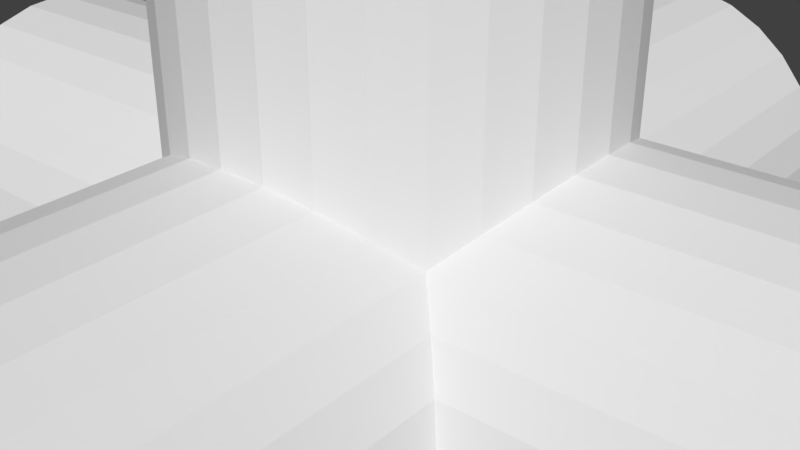 # Source: PuzzleCube.blend  (saved by Blender 2.77.0; exported with 4.5.12 LTS)
import bpy
from mathutils import Matrix  # noqa: F401  (used for matrix-valued properties, if any)

bpy.ops.wm.read_factory_settings(use_empty=True)
scene = bpy.context.scene
scene.name = 'Scene'

# ---- collections
col_collection_1 = bpy.data.collections.new('Collection 1'); scene.collection.children.link(col_collection_1)

# ---- materials (node trees are filled in below, after node groups)
mat_material = bpy.data.materials.new('Material')
mat_material.alpha_threshold = 0.0
mat_material.use_transparent_shadow = False
mat_material.roughness = 0.5
mat_material.line_color = (0.0, 0.0, 0.0, 1.0)

# ---- material node trees

# ---- world
world_world = bpy.data.worlds.new('World'); scene.world = world_world
world_world.color = (0.05088, 0.05088, 0.05088)
world_world.use_sun_shadow = False
world_world.sun_shadow_jitter_overblur = 0.0
world_world.cycles.sampling_method = 'MANUAL'

# ---- meshes
me_sphere = bpy.data.meshes.new('Sphere')
me_sphere.from_pydata([(-0.5004, 0.2073, -3.69e-08), (-0.5417, 0.0, -2.784e-08), (-0.1948, 0.5004, -0.0709), (-0.3599, 0.383, -0.131), (-0.4702, 0.2073, -0.1712), (-0.509, 0.0, -0.1853), (-0.4702, -0.2073, -0.1712), (-0.3599, -0.383, -0.131), (-0.1948, -0.5004, -0.0709), (5.407e-09, -0.5417, -4.159e-09), (-0.1588, 0.5004, -0.1332), (-0.2934, 0.383, -0.2462), (-0.3833, 0.2073, -0.3217), (-0.4149, 0.0, -0.3482), (-0.3833, -0.2073, -0.3217), (-0.2934, -0.383, -0.2462), (-0.1588, -0.5004, -0.1332), (-0.1036, 0.5004, -0.1795), (-0.1915, 0.383, -0.3317), (-0.2502, 0.2073, -0.4334), (-0.2708, 0.0, -0.4691), (-0.2502, -0.2073, -0.4334), (-0.1915, -0.383, -0.3317), (-0.1036, -0.5004, -0.1795), (-0.03599, 0.5004, -0.2041), (-0.06651, 0.383, -0.3772), (-0.0869, 0.2073, -0.4928), (-0.09406, 0.0, -0.5334), (-0.0869, -0.2073, -0.4928), (-0.06651, -0.383, -0.3772), (-0.03599, -0.5004, -0.2041), (0.03599, 0.5004, -0.2041), (0.06651, 0.383, -0.3772), (0.0869, 0.2073, -0.4928), (0.09406, 0.0, -0.5334), (0.0869, -0.2073, -0.4928), (0.06651, -0.383, -0.3772), (0.03599, -0.5004, -0.2041), (0.1036, 0.5004, -0.1795), (0.1915, 0.383, -0.3317), (0.2502, 0.2073, -0.4334), (0.2708, 0.0, -0.4691), (0.2502, -0.2073, -0.4334), (0.1915, -0.383, -0.3317), (0.1036, -0.5004, -0.1795), (0.1588, 0.5004, -0.1332), (0.2934, 0.383, -0.2462), (0.3833, 0.2073, -0.3217), (0.4149, 0.0, -0.3482), (0.3833, -0.2073, -0.3217), (0.2934, -0.383, -0.2462), (0.1588, -0.5004, -0.1332), (-7.145e-08, 0.5417, -2.354e-08), (0.1948, 0.5004, -0.0709), (0.3599, 0.383, -0.131), (0.4702, 0.2073, -0.1712), (0.509, 0.0, -0.1853), (0.4702, -0.2073, -0.1712), (0.3599, -0.383, -0.131), (0.1948, -0.5004, -0.0709), (0.2073, 0.5004, -5.806e-08), (0.383, 0.383, -8.118e-08), (0.5004, 0.2073, -1.058e-07), (0.5417, 0.0, -4.829e-08), (0.5004, -0.2073, -8.766e-08), (0.383, -0.383, -4.769e-08), (0.2073, -0.5004, -3.449e-08), (0.1948, 0.5004, 0.07089), (0.3599, 0.383, 0.131), (0.4702, 0.2073, 0.1712), (0.509, 0.0, 0.1853), (0.4702, -0.2073, 0.1712), (0.3599, -0.383, 0.131), (0.1948, -0.5004, 0.07089), (0.1588, 0.5004, 0.1332), (0.2934, 0.383, 0.2462), (0.3833, 0.2073, 0.3217), (0.4149, 0.0, 0.3482), (0.3833, -0.2073, 0.3217), (0.2934, -0.383, 0.2462), (0.1588, -0.5004, 0.1332), (0.1036, 0.5004, 0.1795), (0.1915, 0.383, 0.3317), (0.2502, 0.2073, 0.4334), (0.2708, 0.0, 0.4691), (0.2502, -0.2073, 0.4334), (0.1915, -0.383, 0.3317), (0.1036, -0.5004, 0.1795), (0.03599, 0.5004, 0.2041), (0.06651, 0.383, 0.3772), (0.0869, 0.2073, 0.4928), (0.09406, 0.0, 0.5334), (0.0869, -0.2073, 0.4928), (0.06651, -0.383, 0.3772), (0.03599, -0.5004, 0.2041), (-0.03599, 0.5004, 0.2041), (-0.06651, 0.383, 0.3772), (-0.0869, 0.2073, 0.4928), (-0.09406, 0.0, 0.5334), (-0.0869, -0.2073, 0.4928), (-0.06651, -0.383, 0.3772), (-0.03599, -0.5004, 0.2041), (-0.1036, 0.5004, 0.1795), (-0.1915, 0.383, 0.3317), (-0.2502, 0.2073, 0.4334), (-0.2708, 0.0, 0.4691), (-0.2502, -0.2073, 0.4334), (-0.1915, -0.383, 0.3317), (-0.1036, -0.5004, 0.1795), (-0.1588, 0.5004, 0.1332), (-0.2934, 0.383, 0.2462), (-0.3833, 0.2073, 0.3217), (-0.4149, 0.0, 0.3482), (-0.3833, -0.2073, 0.3217), (-0.2934, -0.383, 0.2462), (-0.1588, -0.5004, 0.1332), (-0.1948, 0.5004, 0.07089), (-0.3599, 0.383, 0.131), (-0.4702, 0.2073, 0.1712), (-0.509, 0.0, 0.1853), (-0.4702, -0.2073, 0.1712), (-0.3599, -0.383, 0.131), (-0.1948, -0.5004, 0.0709), (-0.2073, 0.5004, 1.055e-08), (-0.383, 0.383, 7.218e-08), (-0.5004, -0.2073, 8.991e-08), (-0.383, -0.383, 1.057e-07), (-0.2073, -0.5004, 5.833e-08)], [], [(127, 126, 7, 8), (125, 1, 5, 6), (0, 124, 3, 4), (123, 52, 2), (9, 127, 8), (126, 125, 6, 7), (1, 0, 4, 5), (124, 123, 2, 3), (9, 8, 16), (7, 6, 14, 15), (5, 4, 12, 13), (3, 2, 10, 11), (8, 7, 15, 16), (6, 5, 13, 14), (4, 3, 11, 12), (2, 52, 10), (13, 12, 19, 20), (11, 10, 17, 18), (16, 15, 22, 23), (14, 13, 20, 21), (12, 11, 18, 19), (10, 52, 17), (9, 16, 23), (15, 14, 21, 22), (23, 22, 29, 30), (21, 20, 27, 28), (19, 18, 25, 26), (17, 52, 24), (9, 23, 30), (22, 21, 28, 29), (20, 19, 26, 27), (18, 17, 24, 25), (26, 25, 32, 33), (24, 52, 31), (9, 30, 37), (29, 28, 35, 36), (27, 26, 33, 34), (25, 24, 31, 32), (30, 29, 36, 37), (28, 27, 34, 35), (9, 37, 44), (36, 35, 42, 43), (34, 33, 40, 41), (32, 31, 38, 39), (37, 36, 43, 44), (35, 34, 41, 42), (33, 32, 39, 40), (31, 52, 38), (39, 38, 45, 46), (44, 43, 50, 51), (42, 41, 48, 49), (40, 39, 46, 47), (38, 52, 45), (9, 44, 51), (43, 42, 49, 50), (41, 40, 47, 48), (51, 50, 58, 59), (49, 48, 56, 57), (47, 46, 54, 55), (45, 52, 53), (9, 51, 59), (50, 49, 57, 58), (48, 47, 55, 56), (46, 45, 53, 54), (53, 52, 60), (9, 59, 66), (58, 57, 64, 65), (56, 55, 62, 63), (54, 53, 60, 61), (59, 58, 65, 66), (57, 56, 63, 64), (55, 54, 61, 62), (65, 64, 71, 72), (63, 62, 69, 70), (61, 60, 67, 68), (66, 65, 72, 73), (64, 63, 70, 71), (62, 61, 68, 69), (60, 52, 67), (9, 66, 73), (73, 72, 79, 80), (71, 70, 77, 78), (69, 68, 75, 76), (67, 52, 74), (9, 73, 80), (72, 71, 78, 79), (70, 69, 76, 77), (68, 67, 74, 75), (78, 77, 84, 85), (76, 75, 82, 83), (74, 52, 81), (9, 80, 87), (79, 78, 85, 86), (77, 76, 83, 84), (75, 74, 81, 82), (80, 79, 86, 87), (9, 87, 94), (86, 85, 92, 93), (84, 83, 90, 91), (82, 81, 88, 89), (87, 86, 93, 94), (85, 84, 91, 92), (83, 82, 89, 90), (81, 52, 88), (91, 90, 97, 98), (89, 88, 95, 96), (94, 93, 100, 101), (92, 91, 98, 99), (90, 89, 96, 97), (88, 52, 95), (9, 94, 101), (93, 92, 99, 100), (101, 100, 107, 108), (99, 98, 105, 106), (97, 96, 103, 104), (95, 52, 102), (9, 101, 108), (100, 99, 106, 107), (98, 97, 104, 105), (96, 95, 102, 103), (104, 103, 110, 111), (102, 52, 109), (9, 108, 115), (107, 106, 113, 114), (105, 104, 111, 112), (103, 102, 109, 110), (108, 107, 114, 115), (106, 105, 112, 113), (9, 115, 122), (114, 113, 120, 121), (112, 111, 118, 119), (110, 109, 116, 117), (115, 114, 121, 122), (113, 112, 119, 120), (111, 110, 117, 118), (109, 52, 116), (117, 116, 123, 124), (122, 121, 126, 127), (120, 119, 1, 125), (118, 117, 124, 0), (116, 52, 123), (9, 122, 127), (121, 120, 125, 126), (119, 118, 0, 1)])
me_sphere.polygons.foreach_set('use_smooth', [True] * 144)
_uv = me_sphere.uv_layers.new(name='UVMap')
_uv.uv.foreach_set('vector', [0.0, 0.0, 1.0, 0.0, 1.0, 1.0, 0.0, 1.0, 0.0, 0.0, 1.0, 0.0, 1.0, 1.0, 0.0, 1.0, 0.0, 0.0, 1.0, 0.0, 1.0, 1.0, 0.0, 1.0, 0.0, 0.0, 1.0, 0.0, 1.0, 1.0, 0.0, 0.0, 1.0, 0.0, 1.0, 1.0, 0.0, 0.0, 1.0, 0.0, 1.0, 1.0, 0.0, 1.0, 0.0, 0.0, 1.0, 0.0, 1.0, 1.0, 0.0, 1.0, 0.0, 0.0, 1.0, 0.0, 1.0, 1.0, 0.0, 1.0, 0.0, 0.0, 1.0, 0.0, 1.0, 1.0, 0.0, 0.0, 1.0, 0.0, 1.0, 1.0, 0.0, 1.0, 0.0, 0.0, 1.0, 0.0, 1.0, 1.0, 0.0, 1.0, 0.0, 0.0, 1.0, 0.0, 1.0, 1.0, 0.0, 1.0, 0.0, 0.0, 1.0, 0.0, 1.0, 1.0, 0.0, 1.0, 0.0, 0.0, 1.0, 0.0, 1.0, 1.0, 0.0, 1.0, 0.0, 0.0, 1.0, 0.0, 1.0, 1.0, 0.0, 1.0, 0.0, 0.0, 1.0, 0.0, 1.0, 1.0, 0.0, 0.0, 1.0, 0.0, 1.0, 1.0, 0.0, 1.0, 0.0, 0.0, 1.0, 0.0, 1.0, 1.0, 0.0, 1.0, 0.0, 0.0, 1.0, 0.0, 1.0, 1.0, 0.0, 1.0, 0.0, 0.0, 1.0, 0.0, 1.0, 1.0, 0.0, 1.0, 0.0, 0.0, 1.0, 0.0, 1.0, 1.0, 0.0, 1.0, 0.0, 0.0, 1.0, 0.0, 1.0, 1.0, 0.0, 0.0, 1.0, 0.0, 1.0, 1.0, 0.0, 0.0, 1.0, 0.0, 1.0, 1.0, 0.0, 1.0, 0.0, 0.0, 1.0, 0.0, 1.0, 1.0, 0.0, 1.0, 0.0, 0.0, 1.0, 0.0, 1.0, 1.0, 0.0, 1.0, 0.0, 0.0, 1.0, 0.0, 1.0, 1.0, 0.0, 1.0, 0.0, 0.0, 1.0, 0.0, 1.0, 1.0, 0.0, 0.0, 1.0, 0.0, 1.0, 1.0, 0.0, 0.0, 1.0, 0.0, 1.0, 1.0, 0.0, 1.0, 0.0, 0.0, 1.0, 0.0, 1.0, 1.0, 0.0, 1.0, 0.0, 0.0, 1.0, 0.0, 1.0, 1.0, 0.0, 1.0, 0.0, 0.0, 1.0, 0.0, 1.0, 1.0, 0.0, 1.0, 0.0, 0.0, 1.0, 0.0, 1.0, 1.0, 0.0, 0.0, 1.0, 0.0, 1.0, 1.0, 0.0, 0.0, 1.0, 0.0, 1.0, 1.0, 0.0, 1.0, 0.0, 0.0, 1.0, 0.0, 1.0, 1.0, 0.0, 1.0, 0.0, 0.0, 1.0, 0.0, 1.0, 1.0, 0.0, 1.0, 0.0, 0.0, 1.0, 0.0, 1.0, 1.0, 0.0, 1.0, 0.0, 0.0, 1.0, 0.0, 1.0, 1.0, 0.0, 1.0, 0.0, 0.0, 1.0, 0.0, 1.0, 1.0, 0.0, 0.0, 1.0, 0.0, 1.0, 1.0, 0.0, 1.0, 0.0, 0.0, 1.0, 0.0, 1.0, 1.0, 0.0, 1.0, 0.0, 0.0, 1.0, 0.0, 1.0, 1.0, 0.0, 1.0, 0.0, 0.0, 1.0, 0.0, 1.0, 1.0, 0.0, 1.0, 0.0, 0.0, 1.0, 0.0, 1.0, 1.0, 0.0, 1.0, 0.0, 0.0, 1.0, 0.0, 1.0, 1.0, 0.0, 1.0, 0.0, 0.0, 1.0, 0.0, 1.0, 1.0, 0.0, 0.0, 1.0, 0.0, 1.0, 1.0, 0.0, 1.0, 0.0, 0.0, 1.0, 0.0, 1.0, 1.0, 0.0, 1.0, 0.0, 0.0, 1.0, 0.0, 1.0, 1.0, 0.0, 1.0, 0.0, 0.0, 1.0, 0.0, 1.0, 1.0, 0.0, 1.0, 0.0, 0.0, 1.0, 0.0, 1.0, 1.0, 0.0, 0.0, 1.0, 0.0, 1.0, 1.0, 0.0, 0.0, 1.0, 0.0, 1.0, 1.0, 0.0, 1.0, 0.0, 0.0, 1.0, 0.0, 1.0, 1.0, 0.0, 1.0, 0.0, 0.0, 1.0, 0.0, 1.0, 1.0, 0.0, 1.0, 0.0, 0.0, 1.0, 0.0, 1.0, 1.0, 0.0, 1.0, 0.0, 0.0, 1.0, 0.0, 1.0, 1.0, 0.0, 1.0, 0.0, 0.0, 1.0, 0.0, 1.0, 1.0, 0.0, 0.0, 1.0, 0.0, 1.0, 1.0, 0.0, 0.0, 1.0, 0.0, 1.0, 1.0, 0.0, 1.0, 0.0, 0.0, 1.0, 0.0, 1.0, 1.0, 0.0, 1.0, 0.0, 0.0, 1.0, 0.0, 1.0, 1.0, 0.0, 1.0, 0.0, 0.0, 1.0, 0.0, 1.0, 1.0, 0.0, 0.0, 1.0, 0.0, 1.0, 1.0, 0.0, 0.0, 1.0, 0.0, 1.0, 1.0, 0.0, 1.0, 0.0, 0.0, 1.0, 0.0, 1.0, 1.0, 0.0, 1.0, 0.0, 0.0, 1.0, 0.0, 1.0, 1.0, 0.0, 1.0, 0.0, 0.0, 1.0, 0.0, 1.0, 1.0, 0.0, 1.0, 0.0, 0.0, 1.0, 0.0, 1.0, 1.0, 0.0, 1.0, 0.0, 0.0, 1.0, 0.0, 1.0, 1.0, 0.0, 1.0, 0.0, 0.0, 1.0, 0.0, 1.0, 1.0, 0.0, 1.0, 0.0, 0.0, 1.0, 0.0, 1.0, 1.0, 0.0, 1.0, 0.0, 0.0, 1.0, 0.0, 1.0, 1.0, 0.0, 1.0, 0.0, 0.0, 1.0, 0.0, 1.0, 1.0, 0.0, 1.0, 0.0, 0.0, 1.0, 0.0, 1.0, 1.0, 0.0, 1.0, 0.0, 0.0, 1.0, 0.0, 1.0, 1.0, 0.0, 1.0, 0.0, 0.0, 1.0, 0.0, 1.0, 1.0, 0.0, 0.0, 1.0, 0.0, 1.0, 1.0, 0.0, 0.0, 1.0, 0.0, 1.0, 1.0, 0.0, 1.0, 0.0, 0.0, 1.0, 0.0, 1.0, 1.0, 0.0, 1.0, 0.0, 0.0, 1.0, 0.0, 1.0, 1.0, 0.0, 1.0, 0.0, 0.0, 1.0, 0.0, 1.0, 1.0, 0.0, 0.0, 1.0, 0.0, 1.0, 1.0, 0.0, 0.0, 1.0, 0.0, 1.0, 1.0, 0.0, 1.0, 0.0, 0.0, 1.0, 0.0, 1.0, 1.0, 0.0, 1.0, 0.0, 0.0, 1.0, 0.0, 1.0, 1.0, 0.0, 1.0, 0.0, 0.0, 1.0, 0.0, 1.0, 1.0, 0.0, 1.0, 0.0, 0.0, 1.0, 0.0, 1.0, 1.0, 0.0, 1.0, 0.0, 0.0, 1.0, 0.0, 1.0, 1.0, 0.0, 0.0, 1.0, 0.0, 1.0, 1.0, 0.0, 0.0, 1.0, 0.0, 1.0, 1.0, 0.0, 1.0, 0.0, 0.0, 1.0, 0.0, 1.0, 1.0, 0.0, 1.0, 0.0, 0.0, 1.0, 0.0, 1.0, 1.0, 0.0, 1.0, 0.0, 0.0, 1.0, 0.0, 1.0, 1.0, 0.0, 1.0, 0.0, 0.0, 1.0, 0.0, 1.0, 1.0, 0.0, 0.0, 1.0, 0.0, 1.0, 1.0, 0.0, 1.0, 0.0, 0.0, 1.0, 0.0, 1.0, 1.0, 0.0, 1.0, 0.0, 0.0, 1.0, 0.0, 1.0, 1.0, 0.0, 1.0, 0.0, 0.0, 1.0, 0.0, 1.0, 1.0, 0.0, 1.0, 0.0, 0.0, 1.0, 0.0, 1.0, 1.0, 0.0, 1.0, 0.0, 0.0, 1.0, 0.0, 1.0, 1.0, 0.0, 1.0, 0.0, 0.0, 1.0, 0.0, 1.0, 1.0, 0.0, 0.0, 1.0, 0.0, 1.0, 1.0, 0.0, 1.0, 0.0, 0.0, 1.0, 0.0, 1.0, 1.0, 0.0, 1.0, 0.0, 0.0, 1.0, 0.0, 1.0, 1.0, 0.0, 1.0, 0.0, 0.0, 1.0, 0.0, 1.0, 1.0, 0.0, 1.0, 0.0, 0.0, 1.0, 0.0, 1.0, 1.0, 0.0, 1.0, 0.0, 0.0, 1.0, 0.0, 1.0, 1.0, 0.0, 0.0, 1.0, 0.0, 1.0, 1.0, 0.0, 0.0, 1.0, 0.0, 1.0, 1.0, 0.0, 1.0, 0.0, 0.0, 1.0, 0.0, 1.0, 1.0, 0.0, 1.0, 0.0, 0.0, 1.0, 0.0, 1.0, 1.0, 0.0, 1.0, 0.0, 0.0, 1.0, 0.0, 1.0, 1.0, 0.0, 1.0, 0.0, 0.0, 1.0, 0.0, 1.0, 1.0, 0.0, 0.0, 1.0, 0.0, 1.0, 1.0, 0.0, 0.0, 1.0, 0.0, 1.0, 1.0, 0.0, 1.0, 0.0, 0.0, 1.0, 0.0, 1.0, 1.0, 0.0, 1.0, 0.0, 0.0, 1.0, 0.0, 1.0, 1.0, 0.0, 1.0, 0.0, 0.0, 1.0, 0.0, 1.0, 1.0, 0.0, 1.0, 0.0, 0.0, 1.0, 0.0, 1.0, 1.0, 0.0, 0.0, 1.0, 0.0, 1.0, 1.0, 0.0, 0.0, 1.0, 0.0, 1.0, 1.0, 0.0, 1.0, 0.0, 0.0, 1.0, 0.0, 1.0, 1.0, 0.0, 1.0, 0.0, 0.0, 1.0, 0.0, 1.0, 1.0, 0.0, 1.0, 0.0, 0.0, 1.0, 0.0, 1.0, 1.0, 0.0, 1.0, 0.0, 0.0, 1.0, 0.0, 1.0, 1.0, 0.0, 1.0, 0.0, 0.0, 1.0, 0.0, 1.0, 1.0, 0.0, 0.0, 1.0, 0.0, 1.0, 1.0, 0.0, 1.0, 0.0, 0.0, 1.0, 0.0, 1.0, 1.0, 0.0, 1.0, 0.0, 0.0, 1.0, 0.0, 1.0, 1.0, 0.0, 1.0, 0.0, 0.0, 1.0, 0.0, 1.0, 1.0, 0.0, 1.0, 0.0, 0.0, 1.0, 0.0, 1.0, 1.0, 0.0, 1.0, 0.0, 0.0, 1.0, 0.0, 1.0, 1.0, 0.0, 1.0, 0.0, 0.0, 1.0, 0.0, 1.0, 1.0, 0.0, 0.0, 1.0, 0.0, 1.0, 1.0, 0.0, 1.0, 0.0, 0.0, 1.0, 0.0, 1.0, 1.0, 0.0, 1.0, 0.0, 0.0, 1.0, 0.0, 1.0, 1.0, 0.0, 1.0, 0.0, 0.0, 1.0, 0.0, 1.0, 1.0, 0.0, 1.0, 0.0, 0.0, 1.0, 0.0, 1.0, 1.0, 0.0, 0.0, 1.0, 0.0, 1.0, 1.0, 0.0, 0.0, 1.0, 0.0, 1.0, 1.0, 0.0, 1.0, 0.0, 0.0, 1.0, 0.0, 1.0, 1.0, 0.0, 1.0])
me_sphere.use_remesh_preserve_volume = False
me_sphere.use_remesh_preserve_attributes = False
me_sphere.use_mirror_vertex_groups = False
me_sphere.update()
me_cylinder_002 = bpy.data.meshes.new('Cylinder.002')
me_cylinder_002.from_pydata([(0.0, 1.0, -1.0), (0.0, 1.0, 1.0), (0.1951, 0.9808, -1.0), (0.1951, 0.9808, 1.0), (0.3827, 0.9239, -1.0), (0.3827, 0.9239, 1.0), (0.5556, 0.8315, -1.0), (0.5556, 0.8315, 1.0), (0.7071, 0.7071, -1.0), (0.7071, 0.7071, 1.0), (0.8315, 0.5556, -1.0), (0.8315, 0.5556, 1.0), (0.9239, 0.3827, -1.0), (0.9239, 0.3827, 1.0), (0.9808, 0.1951, -1.0), (0.9808, 0.1951, 1.0), (1.0, 7.55e-08, -1.0), (1.0, 7.55e-08, 1.0), (0.9808, -0.1951, -1.0), (0.9808, -0.1951, 1.0), (0.9239, -0.3827, -1.0), (0.9239, -0.3827, 1.0), (0.8315, -0.5556, -1.0), (0.8315, -0.5556, 1.0), (0.7071, -0.7071, -1.0), (0.7071, -0.7071, 1.0), (0.5556, -0.8315, -1.0), (0.5556, -0.8315, 1.0), (0.3827, -0.9239, -1.0), (0.3827, -0.9239, 1.0), (0.1951, -0.9808, -1.0), (0.1951, -0.9808, 1.0), (-3.258e-07, -1.0, -1.0), (-3.258e-07, -1.0, 1.0), (-0.1951, -0.9808, -1.0), (-0.1951, -0.9808, 1.0), (-0.3827, -0.9239, -1.0), (-0.3827, -0.9239, 1.0), (-0.5556, -0.8315, -1.0), (-0.5556, -0.8315, 1.0), (-0.7071, -0.7071, -1.0), (-0.7071, -0.7071, 1.0), (-0.8315, -0.5556, -1.0), (-0.8315, -0.5556, 1.0), (-0.9239, -0.3827, -1.0), (-0.9239, -0.3827, 1.0), (-0.9808, -0.1951, -1.0), (-0.9808, -0.1951, 1.0), (-1.0, 9.656e-07, -1.0), (-1.0, 9.656e-07, 1.0), (-0.9808, 0.1951, -1.0), (-0.9808, 0.1951, 1.0), (-0.9239, 0.3827, -1.0), (-0.9239, 0.3827, 1.0), (-0.8315, 0.5556, -1.0), (-0.8315, 0.5556, 1.0), (-0.7071, 0.7071, -1.0), (-0.7071, 0.7071, 1.0), (-0.5556, 0.8315, -1.0), (-0.5556, 0.8315, 1.0), (-0.3827, 0.9239, -1.0), (-0.3827, 0.9239, 1.0), (-0.1951, 0.9808, -1.0), (-0.1951, 0.9808, 1.0)], [], [(0, 1, 3, 2), (2, 3, 5, 4), (4, 5, 7, 6), (6, 7, 9, 8), (8, 9, 11, 10), (10, 11, 13, 12), (12, 13, 15, 14), (14, 15, 17, 16), (16, 17, 19, 18), (18, 19, 21, 20), (20, 21, 23, 22), (22, 23, 25, 24), (24, 25, 27, 26), (26, 27, 29, 28), (28, 29, 31, 30), (30, 31, 33, 32), (32, 33, 35, 34), (34, 35, 37, 36), (36, 37, 39, 38), (38, 39, 41, 40), (40, 41, 43, 42), (42, 43, 45, 44), (44, 45, 47, 46), (46, 47, 49, 48), (48, 49, 51, 50), (50, 51, 53, 52), (52, 53, 55, 54), (54, 55, 57, 56), (56, 57, 59, 58), (58, 59, 61, 60), (3, 1, 63, 61, 59, 57, 55, 53, 51, 49, 47, 45, 43, 41, 39, 37, 35, 33, 31, 29, 27, 25, 23, 21, 19, 17, 15, 13, 11, 9, 7, 5), (60, 61, 63, 62), (62, 63, 1, 0), (0, 2, 4, 6, 8, 10, 12, 14, 16, 18, 20, 22, 24, 26, 28, 30, 32, 34, 36, 38, 40, 42, 44, 46, 48, 50, 52, 54, 56, 58, 60, 62)])
me_cylinder_002.use_remesh_preserve_volume = False
me_cylinder_002.use_remesh_preserve_attributes = False
me_cylinder_002.use_mirror_vertex_groups = False
me_cylinder_002.update()
me_cylinder_001 = bpy.data.meshes.new('Cylinder.001')
me_cylinder_001.from_pydata([(0.0, 1.0, -1.0), (0.0, 1.0, 1.0), (0.1951, 0.9808, -1.0), (0.1951, 0.9808, 1.0), (0.3827, 0.9239, -1.0), (0.3827, 0.9239, 1.0), (0.5556, 0.8315, -1.0), (0.5556, 0.8315, 1.0), (0.7071, 0.7071, -1.0), (0.7071, 0.7071, 1.0), (0.8315, 0.5556, -1.0), (0.8315, 0.5556, 1.0), (0.9239, 0.3827, -1.0), (0.9239, 0.3827, 1.0), (0.9808, 0.1951, -1.0), (0.9808, 0.1951, 1.0), (1.0, 7.55e-08, -1.0), (1.0, 7.55e-08, 1.0), (0.9808, -0.1951, -1.0), (0.9808, -0.1951, 1.0), (0.9239, -0.3827, -1.0), (0.9239, -0.3827, 1.0), (0.8315, -0.5556, -1.0), (0.8315, -0.5556, 1.0), (0.7071, -0.7071, -1.0), (0.7071, -0.7071, 1.0), (0.5556, -0.8315, -1.0), (0.5556, -0.8315, 1.0), (0.3827, -0.9239, -1.0), (0.3827, -0.9239, 1.0), (0.1951, -0.9808, -1.0), (0.1951, -0.9808, 1.0), (-3.258e-07, -1.0, -1.0), (-3.258e-07, -1.0, 1.0), (-0.1951, -0.9808, -1.0), (-0.1951, -0.9808, 1.0), (-0.3827, -0.9239, -1.0), (-0.3827, -0.9239, 1.0), (-0.5556, -0.8315, -1.0), (-0.5556, -0.8315, 1.0), (-0.7071, -0.7071, -1.0), (-0.7071, -0.7071, 1.0), (-0.8315, -0.5556, -1.0), (-0.8315, -0.5556, 1.0), (-0.9239, -0.3827, -1.0), (-0.9239, -0.3827, 1.0), (-0.9808, -0.1951, -1.0), (-0.9808, -0.1951, 1.0), (-1.0, 9.656e-07, -1.0), (-1.0, 9.656e-07, 1.0), (-0.9808, 0.1951, -1.0), (-0.9808, 0.1951, 1.0), (-0.9239, 0.3827, -1.0), (-0.9239, 0.3827, 1.0), (-0.8315, 0.5556, -1.0), (-0.8315, 0.5556, 1.0), (-0.7071, 0.7071, -1.0), (-0.7071, 0.7071, 1.0), (-0.5556, 0.8315, -1.0), (-0.5556, 0.8315, 1.0), (-0.3827, 0.9239, -1.0), (-0.3827, 0.9239, 1.0), (-0.1951, 0.9808, -1.0), (-0.1951, 0.9808, 1.0)], [], [(0, 1, 3, 2), (2, 3, 5, 4), (4, 5, 7, 6), (6, 7, 9, 8), (8, 9, 11, 10), (10, 11, 13, 12), (12, 13, 15, 14), (14, 15, 17, 16), (16, 17, 19, 18), (18, 19, 21, 20), (20, 21, 23, 22), (22, 23, 25, 24), (24, 25, 27, 26), (26, 27, 29, 28), (28, 29, 31, 30), (30, 31, 33, 32), (32, 33, 35, 34), (34, 35, 37, 36), (36, 37, 39, 38), (38, 39, 41, 40), (40, 41, 43, 42), (42, 43, 45, 44), (44, 45, 47, 46), (46, 47, 49, 48), (48, 49, 51, 50), (50, 51, 53, 52), (52, 53, 55, 54), (54, 55, 57, 56), (56, 57, 59, 58), (58, 59, 61, 60), (3, 1, 63, 61, 59, 57, 55, 53, 51, 49, 47, 45, 43, 41, 39, 37, 35, 33, 31, 29, 27, 25, 23, 21, 19, 17, 15, 13, 11, 9, 7, 5), (60, 61, 63, 62), (62, 63, 1, 0), (0, 2, 4, 6, 8, 10, 12, 14, 16, 18, 20, 22, 24, 26, 28, 30, 32, 34, 36, 38, 40, 42, 44, 46, 48, 50, 52, 54, 56, 58, 60, 62)])
me_cylinder_001.use_remesh_preserve_volume = False
me_cylinder_001.use_remesh_preserve_attributes = False
me_cylinder_001.use_mirror_vertex_groups = False
me_cylinder_001.update()
me_cylinder = bpy.data.meshes.new('Cylinder')
me_cylinder.from_pydata([(0.0, 1.0, -1.0), (0.0, 1.0, 1.0), (0.1951, 0.9808, -1.0), (0.1951, 0.9808, 1.0), (0.3827, 0.9239, -1.0), (0.3827, 0.9239, 1.0), (0.5556, 0.8315, -1.0), (0.5556, 0.8315, 1.0), (0.7071, 0.7071, -1.0), (0.7071, 0.7071, 1.0), (0.8315, 0.5556, -1.0), (0.8315, 0.5556, 1.0), (0.9239, 0.3827, -1.0), (0.9239, 0.3827, 1.0), (0.9808, 0.1951, -1.0), (0.9808, 0.1951, 1.0), (1.0, 7.55e-08, -1.0), (1.0, 7.55e-08, 1.0), (0.9808, -0.1951, -1.0), (0.9808, -0.1951, 1.0), (0.9239, -0.3827, -1.0), (0.9239, -0.3827, 1.0), (0.8315, -0.5556, -1.0), (0.8315, -0.5556, 1.0), (0.7071, -0.7071, -1.0), (0.7071, -0.7071, 1.0), (0.5556, -0.8315, -1.0), (0.5556, -0.8315, 1.0), (0.3827, -0.9239, -1.0), (0.3827, -0.9239, 1.0), (0.1951, -0.9808, -1.0), (0.1951, -0.9808, 1.0), (-3.258e-07, -1.0, -1.0), (-3.258e-07, -1.0, 1.0), (-0.1951, -0.9808, -1.0), (-0.1951, -0.9808, 1.0), (-0.3827, -0.9239, -1.0), (-0.3827, -0.9239, 1.0), (-0.5556, -0.8315, -1.0), (-0.5556, -0.8315, 1.0), (-0.7071, -0.7071, -1.0), (-0.7071, -0.7071, 1.0), (-0.8315, -0.5556, -1.0), (-0.8315, -0.5556, 1.0), (-0.9239, -0.3827, -1.0), (-0.9239, -0.3827, 1.0), (-0.9808, -0.1951, -1.0), (-0.9808, -0.1951, 1.0), (-1.0, 9.656e-07, -1.0), (-1.0, 9.656e-07, 1.0), (-0.9808, 0.1951, -1.0), (-0.9808, 0.1951, 1.0), (-0.9239, 0.3827, -1.0), (-0.9239, 0.3827, 1.0), (-0.8315, 0.5556, -1.0), (-0.8315, 0.5556, 1.0), (-0.7071, 0.7071, -1.0), (-0.7071, 0.7071, 1.0), (-0.5556, 0.8315, -1.0), (-0.5556, 0.8315, 1.0), (-0.3827, 0.9239, -1.0), (-0.3827, 0.9239, 1.0), (-0.1951, 0.9808, -1.0), (-0.1951, 0.9808, 1.0)], [], [(0, 1, 3, 2), (2, 3, 5, 4), (4, 5, 7, 6), (6, 7, 9, 8), (8, 9, 11, 10), (10, 11, 13, 12), (12, 13, 15, 14), (14, 15, 17, 16), (16, 17, 19, 18), (18, 19, 21, 20), (20, 21, 23, 22), (22, 23, 25, 24), (24, 25, 27, 26), (26, 27, 29, 28), (28, 29, 31, 30), (30, 31, 33, 32), (32, 33, 35, 34), (34, 35, 37, 36), (36, 37, 39, 38), (38, 39, 41, 40), (40, 41, 43, 42), (42, 43, 45, 44), (44, 45, 47, 46), (46, 47, 49, 48), (48, 49, 51, 50), (50, 51, 53, 52), (52, 53, 55, 54), (54, 55, 57, 56), (56, 57, 59, 58), (58, 59, 61, 60), (3, 1, 63, 61, 59, 57, 55, 53, 51, 49, 47, 45, 43, 41, 39, 37, 35, 33, 31, 29, 27, 25, 23, 21, 19, 17, 15, 13, 11, 9, 7, 5), (60, 61, 63, 62), (62, 63, 1, 0), (0, 2, 4, 6, 8, 10, 12, 14, 16, 18, 20, 22, 24, 26, 28, 30, 32, 34, 36, 38, 40, 42, 44, 46, 48, 50, 52, 54, 56, 58, 60, 62)])
me_cylinder.use_remesh_preserve_volume = False
me_cylinder.use_remesh_preserve_attributes = False
me_cylinder.use_mirror_vertex_groups = False
me_cylinder.update()
me_cube = bpy.data.meshes.new('Cube')
me_cube.from_pydata([(0.5745, 0.01811, 0.1143), (0.5858, 0.01811, -4.502e-08), (0.5745, 0.01811, -0.1143), (0.5412, 0.01811, -0.2242), (0.4871, 0.01811, -0.3254), (0.4142, 0.01811, -0.4142), (0.3254, 0.01811, -0.4871), (0.2242, 0.01811, -0.5412), (0.1143, 0.01811, -0.5745), (0.0, 0.01811, -0.5858), (-0.1143, 0.01811, -0.5745), (-0.2242, 0.01811, -0.5412), (-0.3254, 0.01811, -0.4871), (-0.4142, 0.01811, -0.4142), (-0.4871, 0.01811, -0.3254), (-0.5412, 0.01811, -0.2242), (-0.5745, 0.01811, -0.1143), (-0.5858, 0.01811, -5.664e-07), (-1.016, 0.01811, -1.016), (1.016, 0.01811, -1.016), (0.1143, 0.01811, 0.5745), (0.2242, 0.01811, 0.5412), (0.3254, 0.01811, 0.4871), (0.4142, 0.01811, 0.4142), (0.4871, 0.01811, 0.3254), (0.5412, 0.01811, 0.2242), (1.016, 0.01811, 1.016), (-1.016, 0.01811, 1.016), (-0.5745, 0.01811, 0.1143), (-0.5412, 0.01811, 0.2242), (-0.4871, 0.01811, 0.3254), (-0.4142, 0.01811, 0.4142), (-0.3254, 0.01811, 0.4871), (-0.2242, 0.01811, 0.5412), (-0.1143, 0.01811, 0.5745), (-1.909e-07, 0.01811, 0.5858), (0.5858, 0.4485, 2.155e-07), (0.5858, 0.4485, -6.383e-08), (0.5745, 0.4598, -0.1143), (0.5412, 0.4931, -0.2242), (0.4142, 0.6201, -0.4142), (0.4871, 0.5472, -0.3254), (0.4142, 0.6201, -0.4142), (0.3254, 0.5472, -0.4871), (0.3254, 0.5472, -0.4871), (0.2242, 0.4931, -0.5412), (0.2242, 0.4931, -0.5412), (0.1143, 0.4598, -0.5745), (0.1143, 0.4598, -0.5745), (-4e-17, 0.4485, -0.5858), (-1.909e-07, 0.4485, -0.5858), (-0.1143, 0.4598, -0.5745), (-0.1143, 0.4598, -0.5745), (-0.2242, 0.4931, -0.5412), (-0.2242, 0.4931, -0.5412), (-0.3254, 0.5472, -0.4871), (-0.3254, 0.5472, -0.4871), (-0.4142, 0.6201, -0.4142), (-0.4142, 0.6201, -0.4142), (-0.4871, 0.5472, -0.3254), (-0.4871, 0.5472, -0.3254), (-0.5412, 0.4931, -0.2242), (-0.5412, 0.4931, -0.2242), (-0.5745, 0.4598, -0.1143), (-0.5858, 0.4485, -5.852e-07), (-1.909e-07, 0.4485, -1.016), (0.1143, 0.4598, -1.016), (0.2242, 0.4931, -1.016), (0.3254, 0.5472, -1.016), (0.4142, 0.6201, -1.016), (0.4871, 0.7088, -1.016), (0.5412, 0.8101, -1.016), (0.5745, 0.92, -1.016), (0.5858, 1.034, -1.016), (0.5745, 1.149, -1.016), (0.5412, 1.258, -1.016), (0.4871, 1.36, -1.016), (0.4142, 1.448, -1.016), (0.3254, 1.521, -1.016), (0.2242, 1.575, -1.016), (0.1143, 1.609, -1.016), (-1.016, 2.05, -1.016), (1.016, 2.05, -1.016), (0.0, 1.62, -1.016), (-0.1143, 1.609, -1.016), (-0.2242, 1.575, -1.016), (-0.3254, 1.521, -1.016), (-0.4142, 1.448, -1.016), (-0.4871, 1.36, -1.016), (-0.5412, 1.258, -1.016), (-0.5745, 1.149, -1.016), (-0.5858, 1.034, -1.016), (-0.5745, 0.92, -1.016), (-0.5412, 0.8101, -1.016), (-0.4871, 0.7088, -1.016), (-0.4142, 0.6201, -1.016), (-0.3254, 0.5472, -1.016), (-0.2242, 0.4931, -1.016), (-0.1143, 0.4598, -1.016), (0.1143, 0.4598, 0.5745), (-1.909e-07, 0.4485, 0.5858), (0.2242, 0.4931, 0.5412), (0.3254, 0.5472, 0.4871), (0.4142, 0.6201, 0.4142), (0.4871, 0.5472, 0.3254), (0.4871, 0.5472, 0.3254), (0.5412, 0.4931, 0.2242), (0.5412, 0.4931, 0.2242), (0.5745, 0.4598, 0.1143), (0.5745, 0.4598, 0.1143), (1.016, 1.62, 5.903e-09), (1.016, 1.609, -0.1143), (1.016, 1.575, -0.2242), (1.016, 1.521, -0.3254), (1.016, 1.448, -0.4142), (1.016, 1.36, -0.4871), (1.016, 1.258, -0.5412), (1.016, 1.149, -0.5745), (1.016, 1.034, -0.5858), (1.016, 0.92, -0.5745), (1.016, 0.8101, -0.5412), (1.016, 0.7088, -0.4871), (1.016, 0.6201, -0.4142), (1.016, 0.5472, -0.3254), (1.016, 0.4931, -0.2242), (1.016, 0.4598, -0.1143), (1.016, 0.4485, 2.48e-07), (-1.909e-07, 0.4485, 1.016), (-0.1143, 0.4598, 1.016), (-0.2242, 0.4931, 1.016), (-0.3254, 0.5472, 1.016), (-0.4142, 0.6201, 1.016), (-0.4871, 0.7088, 1.016), (-0.5412, 0.8101, 1.016), (-0.5745, 0.92, 1.016), (-0.5858, 1.034, 1.016), (-0.5745, 1.149, 1.016), (-0.5412, 1.258, 1.016), (-0.4871, 1.36, 1.016), (-0.4142, 1.448, 1.016), (-0.3254, 1.521, 1.016), (-0.2242, 1.575, 1.016), (-0.1143, 1.609, 1.016), (0.0, 1.62, 1.016), (1.016, 2.05, 1.016), (-1.016, 2.05, 1.016), (0.1143, 1.609, 1.016), (0.2242, 1.575, 1.016), (0.3254, 1.521, 1.016), (0.4142, 1.448, 1.016), (0.4871, 1.36, 1.016), (0.5412, 1.258, 1.016), (0.5745, 1.149, 1.016), (0.5858, 1.034, 1.016), (0.5745, 0.92, 1.016), (0.5412, 0.8101, 1.016), (0.4871, 0.7088, 1.016), (0.4142, 0.6201, 1.016), (0.3254, 0.5472, 1.016), (0.2242, 0.4931, 1.016), (0.1143, 0.4598, 1.016), (-1.016, 0.4485, 9.455e-08), (-1.016, 0.4598, -0.1143), (-1.016, 0.4931, -0.2242), (-1.016, 0.5472, -0.3254), (-1.016, 0.6201, -0.4142), (-1.016, 0.7088, -0.4871), (-1.016, 0.8101, -0.5412), (-1.016, 0.92, -0.5745), (-1.016, 1.034, -0.5858), (-1.016, 1.149, -0.5745), (-1.016, 1.258, -0.5412), (-1.016, 1.36, -0.4871), (-1.016, 1.448, -0.4142), (-1.016, 1.521, -0.3254), (-1.016, 1.575, -0.2242), (-1.016, 1.609, -0.1143), (-0.5858, 0.4485, 1.27e-07), (-0.5745, 0.4598, 0.1143), (-0.5745, 0.4598, 0.1143), (-0.5412, 0.4931, 0.2242), (-0.5412, 0.4931, 0.2242), (-0.4871, 0.5472, 0.3254), (-0.4871, 0.5472, 0.3254), (-0.4142, 0.6201, 0.4142), (-0.3254, 0.5472, 0.4871), (-0.4142, 0.6201, 0.4142), (-0.2242, 0.4931, 0.5412), (-0.1143, 0.4598, 0.5745), (0.5745, 0.4598, -0.1143), (0.5412, 0.4931, -0.2242), (-0.4142, 0.6201, -0.4142), (-0.5745, 0.4598, -0.1143), (-1.909e-07, 2.05, 0.5858), (-0.1143, 2.05, 0.5745), (-0.2242, 2.05, 0.5412), (-0.3254, 2.05, 0.4871), (-0.4142, 2.05, 0.4142), (-0.4871, 2.05, 0.3254), (-0.5412, 2.05, 0.2242), (-0.5745, 2.05, 0.1143), (-0.5858, 2.05, -6.552e-07), (-0.5745, 2.05, -0.1143), (-0.5412, 2.05, -0.2242), (-0.4871, 2.05, -0.3254), (-0.4142, 2.05, -0.4142), (-0.3254, 2.05, -0.4871), (-0.2242, 2.05, -0.5412), (-0.1143, 2.05, -0.5745), (1.016, 0.6201, 0.4142), (1.016, 0.5472, 0.3254), (1.016, 0.4931, 0.2242), (1.016, 0.4598, 0.1143), (1.016, 0.7088, 0.4871), (1.016, 0.8101, 0.5412), (1.016, 0.92, 0.5745), (1.016, 1.034, 0.5858), (1.016, 1.149, 0.5745), (1.016, 1.258, 0.5412), (1.016, 1.36, 0.4871), (1.016, 1.448, 0.4142), (1.016, 1.521, 0.3254), (1.016, 1.575, 0.2242), (1.016, 1.609, 0.1143), (0.5858, 1.62, -2.659e-08), (0.5858, 1.62, -1.15e-07), (0.5745, 1.609, -0.1143), (0.5745, 1.609, -0.1143), (0.5412, 1.575, -0.2242), (0.4871, 1.521, -0.3254), (0.4142, 1.448, -0.4142), (0.4871, 1.36, -0.4871), (0.4142, 1.448, -0.4142), (0.4142, 1.448, -0.4142), (0.5412, 1.258, -0.5412), (0.4871, 1.36, -0.4871), (0.5745, 1.149, -0.5745), (0.5412, 1.258, -0.5412), (0.5858, 1.034, -0.5858), (0.5745, 1.149, -0.5745), (0.5745, 0.92, -0.5745), (0.5858, 1.034, -0.5858), (0.5412, 0.8101, -0.5412), (0.5745, 0.92, -0.5745), (0.4871, 0.7088, -0.4871), (0.5412, 0.8101, -0.5412), (0.4871, 0.7088, -0.4871), (-1.016, 1.62, -1.475e-07), (-1.016, 1.609, 0.1143), (-1.016, 1.575, 0.2242), (-1.016, 1.521, 0.3254), (-1.016, 1.448, 0.4142), (-1.016, 1.36, 0.4871), (-1.016, 1.258, 0.5412), (-1.016, 1.149, 0.5745), (-1.016, 1.034, 0.5858), (-1.016, 0.92, 0.5745), (-1.016, 0.8101, 0.5412), (-1.016, 0.7088, 0.4871), (-1.016, 0.6201, 0.4142), (-1.016, 0.5472, 0.3254), (-1.016, 0.4931, 0.2242), (-1.016, 0.4598, 0.1143), (-0.4142, 0.6201, -0.4142), (-0.4871, 0.7088, -0.4871), (-0.4871, 0.7088, -0.4871), (-0.5412, 0.8101, -0.5412), (-0.5412, 0.8101, -0.5412), (-0.5745, 0.92, -0.5745), (-0.5745, 0.92, -0.5745), (-0.5858, 1.034, -0.5858), (-0.5858, 1.034, -0.5858), (-0.5745, 1.149, -0.5745), (-0.5412, 1.258, -0.5412), (-0.5551, 1.213, -0.5551), (-0.4871, 1.36, -0.4871), (-0.5008, 1.334, -0.5008), (-0.4871, 1.36, -0.4871), (-0.4871, 1.36, -0.4871), (-0.4142, 1.448, -0.4142), (-0.4871, 1.521, -0.3254), (-0.4871, 1.521, -0.3254), (-0.5412, 1.575, -0.2242), (-0.5412, 1.575, -0.2242), (-0.5745, 1.609, -0.1143), (-0.4142, 0.6201, 0.4142), (0.4871, 0.5472, -0.3254), (0.1143, 2.05, 0.5745), (0.0, 2.05, -0.5858), (0.1143, 2.05, -0.5745), (0.2242, 2.05, -0.5412), (0.3254, 2.05, -0.4871), (0.4142, 2.05, -0.4142), (0.4871, 2.05, -0.3254), (0.5412, 2.05, -0.2242), (0.5745, 2.05, -0.1143), (0.5858, 2.05, -1.339e-07), (0.5745, 2.05, 0.1143), (0.5412, 2.05, 0.2242), (0.4871, 2.05, 0.3254), (0.4142, 2.05, 0.4142), (0.3254, 2.05, 0.4871), (0.2242, 2.05, 0.5412), (-0.1143, 1.609, 0.5745), (-1.909e-07, 1.62, 0.5858), (-0.1143, 1.609, 0.5745), (-0.2242, 1.575, 0.5412), (-0.2242, 1.575, 0.5412), (-0.3254, 1.521, 0.4871), (-0.3254, 1.521, 0.4871), (-0.4142, 1.448, 0.4142), (-0.4142, 1.448, 0.4142), (-0.4142, 1.448, 0.4142), (-0.4871, 1.521, 0.3254), (-0.4142, 1.448, 0.4142), (-0.5412, 1.575, 0.2242), (-0.5745, 1.609, 0.1143), (-0.5858, 1.62, -6.364e-07), (-0.5745, 1.609, 0.1143), (-0.5858, 1.62, -1.15e-07), (-0.5745, 1.609, -0.1143), (-0.4142, 1.448, -0.4142), (-0.3254, 1.521, -0.4871), (-0.2242, 1.575, -0.5412), (-0.1143, 1.609, -0.5745), (0.4142, 0.6201, 0.4142), (0.4871, 0.7088, 0.4871), (0.4871, 0.7088, 0.4871), (0.5412, 0.8101, 0.5412), (0.5412, 0.8101, 0.5412), (0.5745, 0.92, 0.5745), (0.5745, 0.92, 0.5745), (0.5858, 1.034, 0.5858), (0.5858, 1.034, 0.5858), (0.5745, 1.149, 0.5745), (0.5745, 1.149, 0.5745), (0.5412, 1.258, 0.5412), (0.5412, 1.258, 0.5412), (0.4871, 1.36, 0.4871), (0.4871, 1.36, 0.4871), (0.4142, 1.448, 0.4142), (0.4142, 1.448, 0.4142), (0.4871, 1.521, 0.3254), (0.5412, 1.575, 0.2242), (0.5745, 1.609, 0.1143), (0.5745, 1.609, 0.1143), (0.5412, 1.575, -0.2242), (-0.5412, 1.575, 0.2242), (-0.4871, 1.521, 0.3254), (-0.4871, 1.36, 0.4871), (-0.4871, 1.36, 0.4871), (-0.5412, 1.258, 0.5412), (-0.5412, 1.258, 0.5412), (-0.5745, 1.149, 0.5745), (-0.5745, 1.149, 0.5745), (-0.5858, 1.034, 0.5858), (-0.5858, 1.034, 0.5858), (-0.5745, 0.92, 0.5745), (-0.5745, 0.92, 0.5745), (-0.5412, 0.8101, 0.5412), (-0.5412, 0.8101, 0.5412), (-0.4871, 0.7088, 0.4871), (-0.4871, 0.7088, 0.4871), (-0.4142, 0.6201, 0.4142), (-0.5745, 1.149, -0.5745), (-0.5412, 1.258, -0.5412), (-0.5412, 1.258, -0.5412), (0.1143, 1.609, 0.5745), (0.2242, 1.575, 0.5412), (0.1143, 1.609, 0.5745), (0.0, 1.62, 0.5858), (-2e-17, 1.62, -0.5858), (0.1143, 1.609, -0.5745), (0.2242, 1.575, -0.5412), (0.3254, 1.521, -0.4871), (0.5412, 1.575, 0.2242), (0.4871, 1.521, 0.3254), (0.4142, 1.448, 0.4142), (0.3254, 1.521, 0.4871), (0.3254, 1.521, 0.4871), (0.2242, 1.575, 0.5412)], [], [(0, 1, 2, 3, 4, 5, 6, 7, 8, 9, 10, 11, 12, 13, 14, 15, 16, 17, 18, 19), (20, 21, 22, 23, 24, 25, 0, 19, 26, 27, 18, 17, 28, 29, 30, 31, 32, 33, 34, 35), (1, 0, 109, 36, 37), (1, 37, 189, 38, 2), (38, 190, 39, 3, 2), (3, 39, 286, 41, 4), (40, 5, 4, 41, 42), (43, 6, 5, 40), (7, 6, 43, 44, 45), (8, 7, 45, 46, 47), (9, 8, 47, 48, 49), (10, 9, 49, 50, 51), (11, 10, 51, 52, 53), (12, 11, 53, 54, 55), (13, 12, 55, 56, 57), (58, 59, 14, 13, 57), (15, 14, 59, 60, 61), (16, 15, 61, 62, 63), (17, 16, 63, 192, 64), (18, 65, 66, 67, 68, 69, 70, 71, 72, 73, 74, 75, 76, 77, 78, 79, 80, 81, 82, 19), (18, 81, 80, 83, 84, 85, 86, 87, 88, 89, 90, 91, 92, 93, 94, 95, 96, 97, 98, 65), (99, 20, 35, 100), (101, 21, 20, 99), (102, 22, 21, 101), (103, 23, 22, 102), (24, 23, 103, 104, 105), (25, 24, 105, 106, 107), (0, 25, 107, 108, 109), (19, 82, 110, 111, 112, 113, 114, 115, 116, 117, 118, 119, 120, 121, 122, 123, 124, 125, 126, 26), (27, 127, 128, 129, 130, 131, 132, 133, 134, 135, 136, 137, 138, 139, 140, 141, 142, 143, 144, 145), (26, 144, 143, 146, 147, 148, 149, 150, 151, 152, 153, 154, 155, 156, 157, 158, 159, 160, 127, 27), (18, 27, 161, 162, 163, 164, 165, 166, 167, 168, 169, 170, 171, 172, 173, 174, 175, 176, 145, 81), (64, 177, 178, 28, 17), (29, 28, 178, 179, 180), (30, 29, 180, 181, 182), (31, 30, 182, 183, 184), (185, 32, 31, 184, 186), (187, 33, 32, 185), (188, 34, 33, 187), (100, 35, 34, 188), (42, 41, 286, 123, 122), (191, 165, 164, 60, 59, 58), (164, 163, 62, 61, 60), (62, 163, 162, 192, 63), (193, 194, 195, 196, 197, 198, 199, 200, 201, 202, 203, 204, 205, 206, 207, 208, 82, 81, 145, 144), (104, 103, 325, 209, 210), (106, 105, 104, 210, 211), (106, 211, 212, 108, 107), (108, 212, 126, 36, 109), (26, 126, 212, 211, 210, 209, 213, 214, 215, 216, 217, 218, 219, 220, 221, 222, 223, 110, 82, 144), (224, 225, 226, 111, 110), (112, 111, 226, 227, 346), (113, 112, 346, 228, 229), (229, 230, 114, 113), (231, 115, 114, 230, 232, 233), (234, 116, 115, 231, 235), (236, 117, 116, 234, 237), (238, 118, 117, 236, 239), (240, 119, 118, 238, 241), (242, 120, 119, 240, 243), (244, 121, 120, 242, 245), (42, 122, 121, 244, 246), (124, 123, 286, 39, 190), (190, 38, 189, 125, 124), (189, 37, 36, 126, 125), (27, 145, 176, 247, 248, 249, 250, 251, 252, 253, 254, 255, 256, 257, 258, 259, 260, 261, 262, 161), (177, 64, 192, 162, 161), (166, 165, 191, 263, 264), (167, 166, 264, 265, 266), (168, 167, 266, 267, 268), (169, 168, 268, 269, 270), (170, 169, 270, 271, 272), (273, 171, 170, 274), (275, 172, 171, 276), (173, 172, 277, 278, 279), (174, 173, 279, 280, 281), (175, 174, 281, 282, 283), (283, 284, 320, 176, 175), (262, 261, 181, 180, 179), (261, 260, 183, 182, 181), (184, 183, 260, 259, 285, 186), (287, 193, 144, 82, 208, 288, 289, 290, 291, 292, 293, 294, 295, 296, 297, 298, 299, 300, 301, 302), (303, 194, 193, 304, 305), (306, 195, 194, 303, 307), (308, 196, 195, 306, 309), (310, 197, 196, 308, 311, 312), (313, 198, 197, 310, 314), (317, 201, 200, 316, 318, 319), (284, 202, 201, 317, 320), (282, 203, 202, 284, 283), (280, 204, 203, 282, 281), (321, 205, 204, 280, 279), (322, 206, 205, 321), (323, 207, 206, 322), (324, 208, 207, 323), (326, 213, 209, 325, 327), (328, 214, 213, 326, 329), (330, 215, 214, 328, 331), (332, 216, 215, 330, 333), (334, 217, 216, 332, 335), (336, 218, 217, 334, 337), (338, 219, 218, 336, 339), (340, 341, 220, 219, 338), (221, 220, 341, 342, 376), (376, 343, 375, 222, 221), (223, 222, 375, 344, 345), (345, 224, 110, 223), (224, 345, 344, 297, 296, 225), (225, 296, 295, 227, 226), (229, 293, 292, 232, 230), (247, 176, 320, 317, 319), (248, 247, 319, 318), (249, 248, 318, 316, 347), (250, 249, 347, 315, 348), (251, 250, 348, 313, 314), (252, 251, 314, 310, 312, 349, 350), (253, 252, 350, 351, 352), (254, 253, 352, 353, 354), (255, 254, 354, 355, 356), (256, 255, 356, 357, 358), (257, 256, 358, 359, 360), (258, 257, 360, 361, 362), (259, 258, 362, 363, 285), (161, 262, 179, 178, 177), (170, 272, 364, 274), (365, 171, 273), (277, 172, 275), (171, 365, 366, 276), (367, 287, 302, 368, 369), (304, 193, 287, 367, 370), (371, 288, 208, 324), (372, 289, 288, 371), (373, 290, 289, 372), (374, 291, 290, 373), (232, 292, 291, 374), (228, 294, 293, 229), (227, 295, 294, 228, 346), (343, 298, 297, 344, 375), (342, 299, 298, 343, 376), (377, 300, 299, 342, 341, 340), (378, 301, 300, 377, 379), (368, 302, 301, 378, 380), (313, 348, 315, 199, 198), (315, 347, 316, 200, 199), (83, 80, 372, 371), (84, 83, 371, 324), (80, 79, 373, 372), (85, 84, 324, 323), (79, 78, 374, 373), (86, 85, 323, 322), (78, 77, 233, 232, 374), (87, 86, 322, 321), (77, 76, 235, 231, 233), (88, 87, 321, 279, 278), (76, 75, 237, 234, 235), (89, 88, 278, 277, 275, 276, 366), (75, 74, 239, 236, 237), (90, 89, 366, 365, 273, 274, 364), (74, 73, 241, 238, 239), (91, 90, 364, 272, 271), (73, 72, 243, 240, 241), (92, 91, 271, 270, 269), (72, 71, 245, 242, 243), (93, 92, 269, 268, 267), (71, 70, 246, 244, 245), (94, 93, 267, 266, 265), (70, 69, 40, 42, 246), (95, 94, 265, 264, 263), (69, 68, 44, 43, 40), (96, 95, 263, 191, 58, 57, 56), (68, 67, 46, 45, 44), (97, 96, 56, 55, 54), (67, 66, 48, 47, 46), (98, 97, 54, 53, 52), (66, 65, 50, 49, 48), (65, 98, 52, 51, 50), (370, 367, 369, 146, 143), (305, 304, 370, 143, 142), (369, 368, 380, 147, 146), (307, 303, 305, 142, 141), (380, 378, 379, 148, 147), (309, 306, 307, 141, 140), (379, 377, 149, 148), (311, 308, 309, 140, 139), (377, 340, 338, 339, 150, 149), (349, 312, 311, 139, 138), (339, 336, 337, 151, 150), (351, 350, 349, 138, 137), (337, 334, 335, 152, 151), (353, 352, 351, 137, 136), (335, 332, 333, 153, 152), (355, 354, 353, 136, 135), (333, 330, 331, 154, 153), (357, 356, 355, 135, 134), (331, 328, 329, 155, 154), (359, 358, 357, 134, 133), (329, 326, 327, 156, 155), (361, 360, 359, 133, 132), (327, 325, 103, 157, 156), (363, 362, 361, 132, 131), (103, 102, 158, 157), (185, 186, 285, 363, 131, 130), (102, 101, 159, 158), (187, 185, 130, 129), (101, 99, 160, 159), (188, 187, 129, 128), (99, 100, 127, 160), (100, 188, 128, 127)])
me_cube.polygons.foreach_set('use_smooth', [True] * 208)
_uv = me_cube.uv_layers.new(name='UVMap')
_uv.uv.foreach_set('vector', [0.3724, 0.4237, 0.3707, 0.4402, 0.3724, 0.4567, 0.3774, 0.4726, 0.3856, 0.4872, 0.3965, 0.5, 0.4099, 0.5105, 0.4251, 0.5183, 0.4417, 0.5231, 0.4589, 0.5248, 0.4761, 0.5231, 0.4926, 0.5183, 0.5079, 0.5105, 0.5212, 0.5, 0.5322, 0.4872, 0.5403, 0.4726, 0.5454, 0.4567, 0.5471, 0.4402, 0.6118, 0.5869, 0.3059, 0.5869, 0.4417, 0.3572, 0.4251, 0.362, 0.4099, 0.3699, 0.3965, 0.3804, 0.3856, 0.3932, 0.3774, 0.4078, 0.3724, 0.4237, 0.3059, 0.5869, 0.3059, 0.2935, 0.6118, 0.2935, 0.6118, 0.5869, 0.5471, 0.4402, 0.5454, 0.4237, 0.5403, 0.4078, 0.5322, 0.3932, 0.5212, 0.3804, 0.5079, 0.3699, 0.4926, 0.362, 0.4761, 0.3572, 0.4589, 0.3556, 0.7091, 0.6577, 0.7089, 0.6742, 0.6428, 0.6742, 0.6447, 0.6577, 0.6447, 0.6577, 0.7091, 0.6577, 0.6447, 0.6577, 0.6428, 0.6412, 0.6428, 0.6412, 0.7089, 0.6412, 0.6428, 0.6412, 0.6372, 0.6253, 0.6372, 0.6253, 0.7083, 0.6253, 0.7089, 0.6412, 0.7083, 0.6253, 0.6372, 0.6253, 0.6281, 0.6107, 0.6281, 0.6107, 0.7073, 0.6107, 0.6159, 0.5979, 0.7059, 0.5979, 0.7073, 0.6107, 0.6281, 0.6107, 0.6159, 0.5979, 0.7205, 0.8243, 0.8001, 0.8243, 0.7997, 0.8371, 0.7091, 0.8371, 0.8004, 0.8097, 0.8001, 0.8243, 0.7205, 0.8243, 0.7205, 0.8243, 0.7289, 0.8097, 0.8006, 0.7938, 0.8004, 0.8097, 0.7289, 0.8097, 0.7289, 0.8097, 0.7341, 0.7938, 0.8007, 0.7773, 0.8006, 0.7938, 0.7341, 0.7938, 0.7341, 0.7938, 0.7359, 0.7773, 0.8006, 0.7608, 0.8007, 0.7773, 0.7359, 0.7773, 0.7359, 0.7773, 0.7341, 0.7608, 0.8004, 0.7449, 0.8006, 0.7608, 0.7341, 0.7608, 0.7341, 0.7608, 0.7289, 0.7449, 0.8001, 0.7303, 0.8004, 0.7449, 0.7289, 0.7449, 0.7289, 0.7449, 0.7205, 0.7303, 0.7997, 0.7175, 0.8001, 0.7303, 0.7205, 0.7303, 0.7205, 0.7303, 0.7091, 0.7175, 0.1248, 0.6738, 0.1114, 0.6637, 0.1114, 0.5874, 0.1248, 0.5869, 0.1248, 0.6738, 0.09617, 0.5877, 0.1114, 0.5874, 0.1114, 0.6637, 0.1114, 0.6637, 0.09617, 0.6562, 0.07962, 0.5879, 0.09617, 0.5877, 0.09617, 0.6562, 0.09617, 0.6562, 0.07962, 0.6516, 0.0624, 0.5879, 0.07962, 0.5879, 0.07962, 0.6516, 0.07962, 0.6516, 0.0624, 0.65, 1.852e-08, 1.721e-08, 0.06484, 0.1467, 0.06654, 0.1632, 0.07156, 0.1791, 0.07971, 0.1937, 0.09069, 0.2065, 0.1041, 0.2171, 0.1193, 0.2249, 0.1359, 0.2297, 0.1531, 0.2313, 0.1703, 0.2297, 0.1869, 0.2249, 0.2021, 0.2171, 0.2155, 0.2065, 0.2265, 0.1937, 0.2346, 0.1791, 0.2396, 0.1632, 0.3062, 0.0, 0.3062, 0.2935, 0.0, 0.2935, 1.852e-08, 1.721e-08, 0.3062, 0.0, 0.2396, 0.1632, 0.2413, 0.1467, 0.2396, 0.1302, 0.2346, 0.1144, 0.2265, 0.09974, 0.2155, 0.08692, 0.2021, 0.0764, 0.1869, 0.06858, 0.1703, 0.06377, 0.1531, 0.06215, 0.1359, 0.06377, 0.1193, 0.06858, 0.1041, 0.0764, 0.09069, 0.08692, 0.07971, 0.09974, 0.07156, 0.1144, 0.06654, 0.1302, 0.06484, 0.1467, 0.6849, 0.7938, 0.6184, 0.7938, 0.6184, 0.7773, 0.6832, 0.7773, 0.69, 0.8097, 0.6184, 0.8097, 0.6184, 0.7938, 0.6849, 0.7938, 0.6981, 0.8243, 0.6184, 0.8243, 0.6184, 0.8097, 0.69, 0.8097, 0.7091, 0.8371, 0.6184, 0.8371, 0.6184, 0.8243, 0.6981, 0.8243, 0.7073, 0.7047, 0.7059, 0.7175, 0.6159, 0.7175, 0.6281, 0.7047, 0.6281, 0.7047, 0.7083, 0.69, 0.7073, 0.7047, 0.6281, 0.7047, 0.6372, 0.69, 0.6372, 0.69, 0.7089, 0.6742, 0.7083, 0.69, 0.6372, 0.69, 0.6428, 0.6742, 0.6428, 0.6742, 0.3059, 0.5869, 3.592e-08, 0.5869, 0.06478, 0.4402, 0.06648, 0.4567, 0.0715, 0.4726, 0.07964, 0.4872, 0.09061, 0.5, 0.104, 0.5105, 0.1192, 0.5183, 0.1358, 0.5231, 0.153, 0.5248, 0.1702, 0.5231, 0.1867, 0.5183, 0.2019, 0.5105, 0.2153, 0.5, 0.2263, 0.4872, 0.2344, 0.4726, 0.2394, 0.4567, 0.2411, 0.4402, 0.3059, 0.2935, 0.6121, 3.443e-08, 0.5473, 0.1467, 0.5456, 0.1302, 0.5406, 0.1144, 0.5325, 0.09974, 0.5215, 0.08692, 0.5081, 0.0764, 0.4929, 0.06858, 0.4764, 0.06377, 0.4592, 0.06215, 0.4419, 0.06377, 0.4254, 0.06858, 0.4102, 0.0764, 0.3968, 0.08692, 0.3858, 0.09974, 0.3777, 0.1144, 0.3727, 0.1302, 0.371, 0.1467, 0.3062, 0.2935, 0.3062, 0.0, 0.6121, 0.2935, 0.3062, 0.2935, 0.371, 0.1467, 0.3727, 0.1632, 0.3777, 0.1791, 0.3858, 0.1937, 0.3968, 0.2065, 0.4102, 0.2171, 0.4254, 0.2249, 0.4419, 0.2297, 0.4592, 0.2313, 0.4764, 0.2297, 0.4929, 0.2249, 0.5081, 0.2171, 0.5215, 0.2065, 0.5325, 0.1937, 0.5406, 0.1791, 0.5456, 0.1632, 0.5473, 0.1467, 0.6121, 3.443e-08, 0.9157, 0.2935, 0.9157, 0.5869, 0.8513, 0.4402, 0.8497, 0.4237, 0.8447, 0.4078, 0.8366, 0.3932, 0.8257, 0.3804, 0.8124, 0.3699, 0.7973, 0.362, 0.7808, 0.3572, 0.7638, 0.3556, 0.7467, 0.3572, 0.7302, 0.362, 0.7151, 0.3699, 0.7018, 0.3804, 0.6909, 0.3932, 0.6828, 0.4078, 0.6779, 0.4237, 0.6118, 0.5869, 0.6118, 0.2935, 0.0624, 0.65, 0.0624, 0.65, 0.04518, 0.6516, 0.04518, 0.5879, 0.0624, 0.5879, 0.02863, 0.5877, 0.04518, 0.5879, 0.04518, 0.6516, 0.04518, 0.6516, 0.02863, 0.6562, 0.01337, 0.5874, 0.02863, 0.5877, 0.02863, 0.6562, 0.02863, 0.6562, 0.01337, 0.6637, 0.0, 0.5869, 0.01337, 0.5874, 0.01337, 0.6637, 0.01337, 0.6637, 1.796e-08, 0.6738, 0.6981, 0.7303, 0.6184, 0.7303, 0.6184, 0.7175, 0.7091, 0.7175, 0.7091, 0.7175, 0.69, 0.7449, 0.6184, 0.7449, 0.6184, 0.7303, 0.6981, 0.7303, 0.6849, 0.7608, 0.6184, 0.7608, 0.6184, 0.7449, 0.69, 0.7449, 0.6832, 0.7773, 0.6184, 0.7773, 0.6184, 0.7608, 0.6849, 0.7608, 0.5054, 0.7935, 0.4974, 0.8063, 0.4974, 0.8063, 0.4201, 0.8063, 0.4174, 0.7935, 0.6159, 0.7175, 0.5279, 0.7175, 0.5252, 0.7047, 0.6026, 0.7047, 0.6026, 0.7047, 0.6159, 0.7175, 0.5252, 0.7047, 0.5233, 0.69, 0.5927, 0.69, 0.5927, 0.69, 0.6026, 0.7047, 0.5927, 0.69, 0.5233, 0.69, 0.5221, 0.6742, 0.5867, 0.6742, 0.5867, 0.6742, 0.7607, 0.06215, 0.744, 0.06377, 0.7279, 0.06858, 0.7131, 0.0764, 0.7002, 0.08692, 0.6895, 0.09974, 0.6816, 0.1144, 0.6767, 0.1302, 0.6751, 0.1467, 0.6767, 0.1632, 0.6816, 0.1791, 0.6895, 0.1937, 0.7002, 0.2065, 0.7131, 0.2171, 0.7279, 0.2249, 0.744, 0.2297, 0.9093, 0.2935, 0.6121, 0.2935, 0.6121, 6.885e-08, 0.9093, 0.0, 0.4974, 0.9003, 0.5054, 0.9131, 0.5054, 0.9131, 0.4174, 0.9131, 0.4201, 0.9003, 0.4915, 0.8856, 0.4974, 0.9003, 0.4974, 0.9003, 0.4201, 0.9003, 0.422, 0.8856, 0.4915, 0.8856, 0.422, 0.8856, 0.4232, 0.8698, 0.4878, 0.8698, 0.4915, 0.8856, 0.4878, 0.8698, 0.4232, 0.8698, 0.4236, 0.8533, 0.4866, 0.8533, 0.4878, 0.8698, 0.3059, 0.2935, 0.2411, 0.4402, 0.2394, 0.4237, 0.2344, 0.4078, 0.2263, 0.3932, 0.2153, 0.3804, 0.2019, 0.3699, 0.1867, 0.362, 0.1702, 0.3572, 0.153, 0.3556, 0.1358, 0.3572, 0.1192, 0.362, 0.104, 0.3699, 0.09061, 0.3804, 0.07964, 0.3932, 0.0715, 0.4078, 0.06648, 0.4237, 0.06478, 0.4402, 3.592e-08, 0.5869, 0.0, 0.2935, 0.7739, 0.6577, 0.7739, 0.6577, 0.7756, 0.6742, 0.7092, 0.6742, 0.7091, 0.6577, 0.7094, 0.69, 0.7092, 0.6742, 0.7756, 0.6742, 0.7756, 0.6742, 0.7809, 0.69, 0.7097, 0.7047, 0.7094, 0.69, 0.7809, 0.69, 0.7809, 0.69, 0.7893, 0.7047, 0.7893, 0.7047, 0.8008, 0.7175, 0.7101, 0.7175, 0.7097, 0.7047, 0.9711, 0.7307, 0.8914, 0.7307, 0.8914, 0.7175, 0.9821, 0.7175, 0.9821, 0.7175, 0.9821, 0.7175, 0.9629, 0.7456, 0.8914, 0.7456, 0.8914, 0.7307, 0.9711, 0.7307, 0.9711, 0.7307, 0.9579, 0.7616, 0.8914, 0.7616, 0.8914, 0.7456, 0.9629, 0.7456, 0.9629, 0.7456, 0.9562, 0.7782, 0.8914, 0.7782, 0.8914, 0.7616, 0.9579, 0.7616, 0.9579, 0.7616, 0.9579, 0.7946, 0.8914, 0.7946, 0.8914, 0.7782, 0.9562, 0.7782, 0.9562, 0.7782, 0.9629, 0.8103, 0.8914, 0.8103, 0.8914, 0.7946, 0.9579, 0.7946, 0.9579, 0.7946, 0.9711, 0.8246, 0.8914, 0.8246, 0.8914, 0.8103, 0.9629, 0.8103, 0.9629, 0.8103, 0.9821, 0.837, 0.8914, 0.837, 0.8914, 0.8246, 0.9711, 0.8246, 0.9711, 0.8246, 0.422, 0.8209, 0.4201, 0.8063, 0.4974, 0.8063, 0.4915, 0.8209, 0.4915, 0.8209, 0.4915, 0.8209, 0.4878, 0.8368, 0.4878, 0.8368, 0.4232, 0.8368, 0.422, 0.8209, 0.4878, 0.8368, 0.4866, 0.8533, 0.4866, 0.8533, 0.4236, 0.8533, 0.4232, 0.8368, 0.9157, 0.5869, 0.6118, 0.5869, 0.6779, 0.4237, 0.6762, 0.4402, 0.6779, 0.4567, 0.6829, 0.4726, 0.6909, 0.4872, 0.7018, 0.5, 0.7151, 0.5105, 0.7302, 0.5183, 0.7467, 0.5231, 0.7638, 0.5248, 0.7808, 0.5231, 0.7973, 0.5183, 0.8124, 0.5105, 0.8257, 0.5, 0.8366, 0.4872, 0.8447, 0.4726, 0.8497, 0.4567, 0.8513, 0.4402, 0.5846, 0.6577, 0.5846, 0.6577, 0.5867, 0.6742, 0.5221, 0.6742, 0.5217, 0.6577, 0.8008, 0.6103, 0.8008, 0.5979, 0.8914, 0.5979, 0.8914, 0.5979, 0.8805, 0.6103, 0.8008, 0.6246, 0.8008, 0.6103, 0.8805, 0.6103, 0.8805, 0.6103, 0.8723, 0.6246, 0.8008, 0.6402, 0.8008, 0.6246, 0.8723, 0.6246, 0.8723, 0.6246, 0.8673, 0.6402, 0.8008, 0.6567, 0.8008, 0.6402, 0.8673, 0.6402, 0.8673, 0.6402, 0.8656, 0.6567, 0.8008, 0.6732, 0.8008, 0.6567, 0.8656, 0.6567, 0.8656, 0.6567, 0.8673, 0.6732, 0.8723, 0.6893, 0.8008, 0.6893, 0.8008, 0.6732, 0.8702, 0.6826, 0.8805, 0.7042, 0.8008, 0.7042, 0.8008, 0.6893, 0.8784, 0.7004, 0.8008, 0.7174, 0.8008, 0.7042, 0.8805, 0.7042, 0.8805, 0.7042, 0.8914, 0.7174, 0.7086, 0.9439, 0.709, 0.9567, 0.6184, 0.9567, 0.6289, 0.9439, 0.6289, 0.9439, 0.7082, 0.9293, 0.7086, 0.9439, 0.6289, 0.9439, 0.6367, 0.9293, 0.6367, 0.9293, 0.6367, 0.9293, 0.6415, 0.9134, 0.6415, 0.9134, 0.708, 0.9134, 0.7082, 0.9293, 0.5221, 0.6412, 0.5233, 0.6253, 0.5927, 0.6253, 0.5927, 0.6253, 0.5867, 0.6412, 0.5233, 0.6253, 0.5252, 0.6107, 0.6026, 0.6107, 0.6026, 0.6107, 0.5927, 0.6253, 0.6159, 0.5979, 0.6026, 0.6107, 0.5252, 0.6107, 0.5279, 0.5979, 0.6159, 0.5979, 0.6159, 0.5979, 0.7774, 0.06377, 0.7607, 0.06215, 0.9093, 0.0, 0.9093, 0.2935, 0.744, 0.2297, 0.7607, 0.2313, 0.7774, 0.2297, 0.7935, 0.2249, 0.8083, 0.2171, 0.8213, 0.2065, 0.8319, 0.1937, 0.8399, 0.1791, 0.8447, 0.1632, 0.8464, 0.1467, 0.8447, 0.1302, 0.8399, 0.1144, 0.8319, 0.09974, 0.8213, 0.08692, 0.8083, 0.0764, 0.7935, 0.06858, 0.282, 0.6632, 0.2155, 0.6632, 0.2155, 0.6467, 0.2803, 0.6467, 0.282, 0.6632, 0.287, 0.6791, 0.2155, 0.6791, 0.2155, 0.6632, 0.282, 0.6632, 0.287, 0.6791, 0.2952, 0.6937, 0.2155, 0.6937, 0.2155, 0.6791, 0.287, 0.6791, 0.2952, 0.6937, 0.3062, 0.7065, 0.2155, 0.7065, 0.2155, 0.6937, 0.2952, 0.6937, 0.3062, 0.7065, 0.3062, 0.7065, 0.01337, 0.8042, 0.01337, 0.8806, 5.837e-08, 0.8801, 4.49e-08, 0.7933, 8.531e-08, 0.7933, 0.0624, 0.8191, 0.0624, 0.8812, 0.04519, 0.8811, 0.04519, 0.8174, 0.04519, 0.8174, 0.0624, 0.8191, 0.07962, 0.8174, 0.07962, 0.8811, 0.0624, 0.8812, 0.0624, 0.8191, 0.07962, 0.8174, 0.09617, 0.8124, 0.09617, 0.8809, 0.07962, 0.8811, 0.07962, 0.8174, 0.09617, 0.8124, 0.1114, 0.8042, 0.1114, 0.8806, 0.09617, 0.8809, 0.09617, 0.8124, 0.1114, 0.8042, 0.1248, 0.7933, 0.1248, 0.8801, 0.1114, 0.8806, 0.1114, 0.8042, 0.1248, 0.7933, 0.9715, 0.6107, 0.8919, 0.6107, 0.8914, 0.5979, 0.9821, 0.5979, 0.9637, 0.6253, 0.8922, 0.6253, 0.8919, 0.6107, 0.9715, 0.6107, 0.9589, 0.6412, 0.8924, 0.6412, 0.8922, 0.6253, 0.9637, 0.6253, 0.8117, 0.8243, 0.8914, 0.8243, 0.8914, 0.8371, 0.8007, 0.8371, 0.8117, 0.8243, 0.8198, 0.8097, 0.8914, 0.8097, 0.8914, 0.8243, 0.8117, 0.8243, 0.8198, 0.8097, 0.8248, 0.7938, 0.8914, 0.7938, 0.8914, 0.8097, 0.8198, 0.8097, 0.8248, 0.7938, 0.8265, 0.7773, 0.8914, 0.7773, 0.8914, 0.7938, 0.8248, 0.7938, 0.8265, 0.7773, 0.8248, 0.7608, 0.8914, 0.7608, 0.8914, 0.7773, 0.8265, 0.7773, 0.8248, 0.7608, 0.8198, 0.7449, 0.8914, 0.7449, 0.8914, 0.7608, 0.8248, 0.7608, 0.8198, 0.7449, 0.8117, 0.7303, 0.8914, 0.7303, 0.8914, 0.7449, 0.8198, 0.7449, 0.8117, 0.7303, 0.8007, 0.7175, 0.8007, 0.7175, 0.8914, 0.7175, 0.8914, 0.7303, 0.8117, 0.7303, 0.7097, 0.6107, 0.7101, 0.5979, 0.8008, 0.5979, 0.7893, 0.6107, 0.7893, 0.6107, 0.7893, 0.6107, 0.7809, 0.6253, 0.7809, 0.6253, 0.7094, 0.6253, 0.7097, 0.6107, 0.7092, 0.6412, 0.7094, 0.6253, 0.7809, 0.6253, 0.7756, 0.6412, 0.7756, 0.6412, 0.7756, 0.6412, 0.7739, 0.6577, 0.7091, 0.6577, 0.7092, 0.6412, 0.283, 0.8533, 0.2845, 0.8698, 0.2845, 0.8698, 0.2185, 0.8698, 0.2187, 0.8533, 0.283, 0.8533, 0.283, 0.8533, 0.2187, 0.8533, 0.2185, 0.8368, 0.2845, 0.8368, 0.2845, 0.8368, 0.2959, 0.8063, 0.2168, 0.8063, 0.2155, 0.7935, 0.3055, 0.7935, 0.3055, 0.7935, 0.7079, 0.8969, 0.708, 0.9134, 0.6415, 0.9134, 0.6432, 0.8969, 0.6432, 0.8969, 0.708, 0.8804, 0.7079, 0.8969, 0.6432, 0.8969, 0.6415, 0.8804, 0.7082, 0.8645, 0.708, 0.8804, 0.6415, 0.8804, 0.6415, 0.8804, 0.6367, 0.8645, 0.7086, 0.8499, 0.7082, 0.8645, 0.6367, 0.8645, 0.6367, 0.8645, 0.6289, 0.8499, 0.709, 0.8371, 0.7086, 0.8499, 0.6289, 0.8499, 0.6289, 0.8499, 0.6184, 0.8371, 0.3195, 0.7935, 0.3062, 0.7935, 0.3062, 0.7065, 0.3062, 0.7065, 0.3062, 0.7065, 0.3195, 0.7171, 0.3195, 0.7171, 0.3348, 0.7935, 0.3195, 0.7935, 0.3195, 0.7171, 0.3348, 0.7249, 0.3348, 0.7249, 0.3514, 0.7935, 0.3348, 0.7935, 0.3348, 0.7249, 0.3514, 0.7297, 0.3514, 0.7297, 0.3686, 0.7935, 0.3514, 0.7935, 0.3514, 0.7297, 0.3686, 0.7313, 0.3686, 0.7313, 0.3858, 0.7935, 0.3686, 0.7935, 0.3686, 0.7313, 0.3858, 0.7297, 0.3858, 0.7297, 0.4023, 0.7935, 0.3858, 0.7935, 0.3858, 0.7297, 0.4023, 0.7249, 0.4023, 0.7249, 0.4176, 0.7935, 0.4023, 0.7935, 0.4023, 0.7249, 0.4176, 0.7171, 0.4176, 0.7171, 0.431, 0.7935, 0.4176, 0.7935, 0.4176, 0.7171, 0.431, 0.7065, 0.431, 0.7065, 0.5217, 0.6577, 0.5221, 0.6412, 0.5867, 0.6412, 0.5867, 0.6412, 0.5846, 0.6577, 0.8008, 0.6732, 0.8673, 0.6732, 0.8673, 0.6732, 0.8702, 0.6826, 0.8723, 0.6893, 0.8008, 0.6893, 0.8723, 0.6893, 0.8805, 0.7042, 0.8008, 0.7042, 0.8805, 0.7042, 0.8008, 0.6893, 0.8723, 0.6893, 0.8723, 0.6893, 0.8784, 0.7004, 0.282, 0.6302, 0.2155, 0.6302, 0.2155, 0.6144, 0.287, 0.6144, 0.282, 0.6302, 0.2803, 0.6467, 0.2155, 0.6467, 0.2155, 0.6302, 0.282, 0.6302, 0.2803, 0.6467, 0.9572, 0.6577, 0.8924, 0.6577, 0.8924, 0.6412, 0.9589, 0.6412, 0.9589, 0.6742, 0.8924, 0.6742, 0.8924, 0.6577, 0.9572, 0.6577, 0.9637, 0.69, 0.8922, 0.69, 0.8924, 0.6742, 0.9589, 0.6742, 0.9715, 0.7047, 0.8919, 0.7047, 0.8922, 0.69, 0.9637, 0.69, 0.9821, 0.7175, 0.8914, 0.7175, 0.8919, 0.7047, 0.9715, 0.7047, 0.2889, 0.8209, 0.2178, 0.8209, 0.2168, 0.8063, 0.2959, 0.8063, 0.2845, 0.8368, 0.2185, 0.8368, 0.2178, 0.8209, 0.2889, 0.8209, 0.2889, 0.8209, 0.2889, 0.8856, 0.2178, 0.8856, 0.2185, 0.8698, 0.2845, 0.8698, 0.2889, 0.8856, 0.2959, 0.9003, 0.2168, 0.9003, 0.2178, 0.8856, 0.2889, 0.8856, 0.2959, 0.9003, 0.3055, 0.9131, 0.2155, 0.9131, 0.2168, 0.9003, 0.2959, 0.9003, 0.3055, 0.9131, 0.3055, 0.9131, 0.2952, 0.5997, 0.2155, 0.5997, 0.2155, 0.5869, 0.3062, 0.5869, 0.2952, 0.5997, 0.287, 0.6144, 0.2155, 0.6144, 0.2155, 0.5997, 0.2952, 0.5997, 0.287, 0.6144, 0.01337, 0.8042, 0.01337, 0.8042, 0.02863, 0.8124, 0.02863, 0.8809, 0.01337, 0.8806, 0.02863, 0.8124, 0.02863, 0.8124, 0.04519, 0.8174, 0.04519, 0.8811, 0.02863, 0.8809, 0.7091, 0.8958, 0.7091, 0.8794, 0.7756, 0.8794, 0.7739, 0.8958, 0.7091, 0.9124, 0.7091, 0.8958, 0.7739, 0.8958, 0.7756, 0.9124, 0.7091, 0.8794, 0.7091, 0.8638, 0.7806, 0.8638, 0.7756, 0.8794, 0.7091, 0.9284, 0.7091, 0.9124, 0.7756, 0.9124, 0.7806, 0.9284, 0.7091, 0.8638, 0.7091, 0.8495, 0.7888, 0.8495, 0.7806, 0.8638, 0.7091, 0.9434, 0.7091, 0.9284, 0.7806, 0.9284, 0.7888, 0.9434, 0.7091, 0.8495, 0.7091, 0.8371, 0.7998, 0.8371, 0.7998, 0.8371, 0.7888, 0.8495, 0.7091, 0.9566, 0.7091, 0.9434, 0.7888, 0.9434, 0.7998, 0.9566, 1.0, 1.721e-08, 1.0, 0.01401, 0.9203, 0.01401, 0.9203, 0.01401, 0.9093, 0.0, 0.2155, 0.7809, 0.2155, 0.7933, 0.1248, 0.7933, 0.1248, 0.7933, 0.1358, 0.7809, 1.0, 0.01401, 1.0, 0.02949, 0.9284, 0.02949, 0.9284, 0.02949, 0.9203, 0.01401, 0.2155, 0.7666, 0.2155, 0.7809, 0.1358, 0.7809, 0.1358, 0.7809, 0.1358, 0.7809, 0.1378, 0.7773, 0.1439, 0.7666, 1.0, 0.02949, 1.0, 0.04583, 0.9335, 0.04583, 0.9335, 0.04583, 0.9284, 0.02949, 0.2155, 0.751, 0.2155, 0.7666, 0.1439, 0.7666, 0.1439, 0.7666, 0.1439, 0.7666, 0.146, 0.7601, 0.149, 0.751, 1.0, 0.04583, 1.0, 0.0624, 0.9352, 0.0624, 0.9352, 0.0624, 0.9335, 0.04583, 0.2155, 0.7345, 0.2155, 0.751, 0.149, 0.751, 0.149, 0.751, 0.1507, 0.7345, 1.0, 0.0624, 1.0, 0.07858, 0.9335, 0.07858, 0.9335, 0.07858, 0.9352, 0.0624, 0.2155, 0.718, 0.2155, 0.7345, 0.1507, 0.7345, 0.1507, 0.7345, 0.149, 0.718, 1.0, 0.07858, 1.0, 0.09373, 0.9284, 0.09373, 0.9284, 0.09373, 0.9335, 0.07858, 0.2155, 0.7019, 0.2155, 0.718, 0.149, 0.718, 0.149, 0.718, 0.1439, 0.7019, 1.0, 0.09373, 1.0, 0.1073, 0.9203, 0.1073, 0.9203, 0.1073, 0.9284, 0.09373, 0.2155, 0.687, 0.2155, 0.7019, 0.1439, 0.7019, 0.1439, 0.7019, 0.1358, 0.687, 0.8914, 0.8371, 0.8914, 0.8504, 0.8007, 0.8504, 0.8007, 0.8504, 0.8117, 0.8371, 0.2155, 0.6738, 0.2155, 0.687, 0.1358, 0.687, 0.1358, 0.687, 0.1248, 0.6738, 0.8914, 0.8504, 0.8914, 0.8654, 0.8117, 0.8654, 0.8117, 0.8654, 0.8007, 0.8504, 0.2155, 0.6627, 0.2155, 0.6738, 0.1248, 0.6738, 0.1248, 0.6738, 0.1248, 0.6738, 0.1248, 0.6738, 0.1358, 0.6627, 0.8914, 0.8654, 0.8914, 0.8814, 0.8198, 0.8814, 0.8198, 0.8814, 0.8117, 0.8654, 0.8914, 0.9443, 0.8914, 0.9566, 0.8117, 0.9566, 0.8117, 0.9566, 0.8198, 0.9443, 0.8914, 0.8814, 0.8914, 0.898, 0.8248, 0.898, 0.8248, 0.898, 0.8198, 0.8814, 0.8914, 0.93, 0.8914, 0.9443, 0.8198, 0.9443, 0.8198, 0.9443, 0.8248, 0.93, 0.8914, 0.898, 0.8914, 0.9144, 0.8265, 0.9144, 0.8265, 0.9144, 0.8248, 0.898, 0.8914, 0.9144, 0.8914, 0.93, 0.8248, 0.93, 0.8248, 0.93, 0.8265, 0.9144, 0.9172, 0.8957, 0.9155, 0.8793, 0.9155, 0.8793, 0.9821, 0.8793, 0.9821, 0.8957, 0.9155, 0.9123, 0.9172, 0.8957, 0.9172, 0.8957, 0.9821, 0.8957, 0.9821, 0.9123, 0.9155, 0.8793, 0.9105, 0.8637, 0.9105, 0.8637, 0.9821, 0.8637, 0.9821, 0.8793, 0.9105, 0.9284, 0.9155, 0.9123, 0.9155, 0.9123, 0.9821, 0.9123, 0.9821, 0.9284, 0.9105, 0.8637, 0.9024, 0.8494, 0.9024, 0.8494, 0.9821, 0.8494, 0.9821, 0.8637, 0.9024, 0.9433, 0.9105, 0.9284, 0.9105, 0.9284, 0.9821, 0.9284, 0.9821, 0.9433, 0.9024, 0.8494, 0.8914, 0.837, 0.9821, 0.837, 0.9821, 0.8494, 0.8914, 0.9565, 0.9024, 0.9433, 0.9024, 0.9433, 0.9821, 0.9433, 0.9821, 0.9565, 0.3055, 0.9131, 0.3055, 0.9131, 0.3201, 0.9236, 0.3201, 0.9236, 0.3201, 1.0, 0.3055, 1.0, 0.442, 0.5993, 0.431, 0.5869, 0.431, 0.5869, 0.5217, 0.5869, 0.5217, 0.5993, 0.3201, 0.9236, 0.3363, 0.9314, 0.3363, 0.9314, 0.3363, 1.0, 0.3201, 1.0, 0.4501, 0.6136, 0.442, 0.5993, 0.442, 0.5993, 0.5217, 0.5993, 0.5217, 0.6136, 0.3363, 0.9314, 0.3533, 0.9362, 0.3533, 0.9362, 0.3533, 1.0, 0.3363, 1.0, 0.4551, 0.6292, 0.4501, 0.6136, 0.4501, 0.6136, 0.5217, 0.6136, 0.5217, 0.6292, 0.3533, 0.9362, 0.3706, 0.9379, 0.3706, 0.9379, 0.3706, 1.0, 0.3533, 1.0, 0.4568, 0.6457, 0.4551, 0.6292, 0.4551, 0.6292, 0.5217, 0.6292, 0.5217, 0.6457, 0.3706, 0.9379, 0.3875, 0.9362, 0.3875, 0.9362, 0.3875, 1.0, 0.3706, 1.0, 0.4551, 0.6622, 0.4568, 0.6457, 0.4568, 0.6457, 0.5217, 0.6457, 0.5217, 0.6622, 0.3875, 0.9362, 0.4033, 0.9314, 0.4033, 0.9314, 0.4033, 1.0, 0.3875, 1.0, 0.4501, 0.6783, 0.4551, 0.6622, 0.4551, 0.6622, 0.5217, 0.6622, 0.5217, 0.6783, 0.4033, 0.9314, 0.4174, 0.9236, 0.4174, 0.9236, 0.4174, 1.0, 0.4033, 1.0, 0.442, 0.6932, 0.4501, 0.6783, 0.4501, 0.6783, 0.5217, 0.6783, 0.5217, 0.6932, 0.4916, 0.9236, 0.5054, 0.9131, 0.5054, 0.9131, 0.5054, 1.0, 0.4916, 1.0, 0.431, 0.7064, 0.442, 0.6932, 0.442, 0.6932, 0.5217, 0.6932, 0.5217, 0.7064, 0.5054, 0.9131, 0.5211, 0.9236, 0.5211, 1.0, 0.5054, 1.0, 0.442, 0.7175, 0.431, 0.7064, 0.431, 0.7064, 0.431, 0.7064, 0.5217, 0.7064, 0.5217, 0.7175, 0.5211, 0.9236, 0.5378, 0.9314, 0.5378, 1.0, 0.5211, 1.0, 0.6034, 0.9314, 0.6162, 0.9236, 0.6162, 1.0, 0.6034, 1.0, 0.5378, 0.9314, 0.5551, 0.9362, 0.5551, 1.0, 0.5378, 1.0, 0.5885, 0.9362, 0.6034, 0.9314, 0.6034, 1.0, 0.5885, 1.0, 0.5551, 0.9362, 0.5722, 0.9379, 0.5722, 1.0, 0.5551, 1.0, 0.5722, 0.9379, 0.5885, 0.9362, 0.5885, 1.0, 0.5722, 1.0])
me_cube.materials.append(mat_material)
me_cube.use_remesh_preserve_volume = False
me_cube.use_remesh_preserve_attributes = False
me_cube.use_mirror_vertex_groups = False
me_cube.update()

# ---- objects
ob_light_ball = bpy.data.objects.new('Light Ball', me_sphere)
ob_cylinder_002 = bpy.data.objects.new('Cylinder.002', me_cylinder_002)
ob_cylinder_001 = bpy.data.objects.new('Cylinder.001', me_cylinder_001)
ob_cylinder = bpy.data.objects.new('Cylinder', me_cylinder)
ob_puzzle_cube = bpy.data.objects.new('Puzzle Cube', me_cube)

# ---- transforms, parenting, visibility, modifiers, constraints
ob_light_ball.location = (-8.72e-08, 9.546e-08, 1.034)
ob_light_ball.rotation_euler = (1.571, -0.0, 0.0)
ob_light_ball.lineart.crease_threshold = 0.0
ob_cylinder_002.location = (0.0, 0.0, 0.0)
ob_cylinder_002.rotation_euler = (1.571, -0.0, 1.571)
ob_cylinder_002.scale = (1.377, 1.377, 3.29)
ob_cylinder_002.hide_viewport = True
ob_cylinder_002.lineart.crease_threshold = 0.0
ob_cylinder_001.location = (0.0, 0.0, 0.0)
ob_cylinder_001.rotation_euler = (1.571, -0.0, 0.0)
ob_cylinder_001.scale = (1.377, 1.377, 3.29)
ob_cylinder_001.hide_viewport = True
ob_cylinder_001.lineart.crease_threshold = 0.0
ob_cylinder.location = (0.0, 0.0, 0.0)
ob_cylinder.scale = (1.377, 1.377, 3.29)
ob_cylinder.hide_viewport = True
ob_cylinder.lineart.crease_threshold = 0.0
ob_puzzle_cube.location = (0.0, -7.105e-15, 6.85e-08)
ob_puzzle_cube.rotation_euler = (1.571, -0.0, 0.0)
ob_puzzle_cube.lock_rotations_4d = False
ob_puzzle_cube.empty_display_type = 'ARROWS'
ob_puzzle_cube.lineart.crease_threshold = 0.0
_m = ob_puzzle_cube.modifiers.new('Subsurf', 'SUBSURF')
_m.uv_smooth = 'PRESERVE_CORNERS'
_m.quality = 2
_m.levels = 0
_m.show_only_control_edges = False

# ---- collection membership
col_collection_1.objects.link(ob_light_ball)
col_collection_1.objects.link(ob_cylinder_002)
col_collection_1.objects.link(ob_cylinder_001)
col_collection_1.objects.link(ob_cylinder)
col_collection_1.objects.link(ob_puzzle_cube)

# ---- scene / render settings (as saved in the file)
scene.frame_start = 1; scene.frame_end = 250; scene.frame_set(1)
scene.render.engine = 'BLENDER_EEVEE_NEXT'
scene.render.resolution_percentage = 50
scene.render.dither_intensity = 0.0
scene.cycles.use_denoising = False
scene.cycles.samples = 128
scene.cycles.sampling_pattern = 'TABULATED_SOBOL'
scene.cycles.light_sampling_threshold = 0.0
scene.cycles.use_adaptive_sampling = False
scene.cycles.use_light_tree = False
scene.cycles.blur_glossy = 0.0
scene.cycles.sample_clamp_indirect = 0.0
scene.view_settings.view_transform = 'Standard'
bpy.context.view_layer.update()

# ---- added for rendering (the .blend has no active camera and no usable light): camera, sun
cam_auto = bpy.data.cameras.new('AutoCamera')
cam_auto.lens = 50.0
cam_auto.sensor_width = 36.0
cam_auto.clip_end = 1000.0
ob_auto_camera = bpy.data.objects.new('AutoCamera', cam_auto)
scene.collection.objects.link(ob_auto_camera)
ob_auto_camera.location = (3.87776, -4.65332, 3.62743)
ob_auto_camera.rotation_euler = (1.09748, -7.21219e-08, 0.694738)
scene.camera = ob_auto_camera
light_auto_sun = bpy.data.lights.new('AutoSun', 'SUN')
light_auto_sun.energy = 3.0
light_auto_sun.angle = 0.0523599
ob_auto_sun = bpy.data.objects.new('AutoSun', light_auto_sun)
scene.collection.objects.link(ob_auto_sun)
ob_auto_sun.rotation_euler = (0.872665, 0.174533, 0.523599)
bpy.context.view_layer.update()
